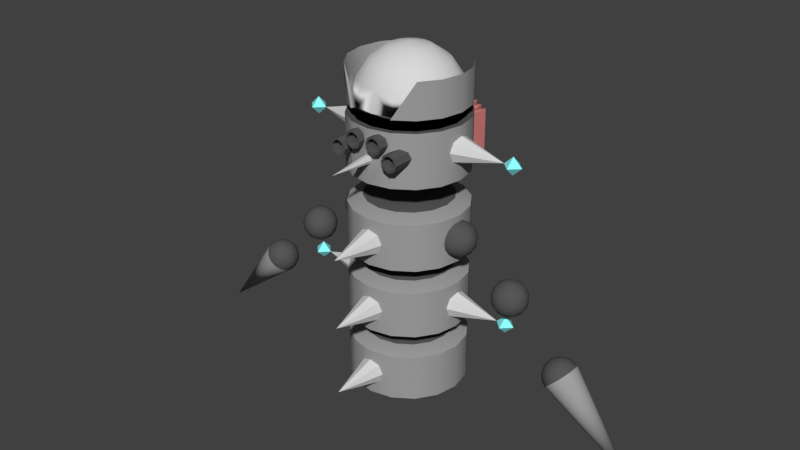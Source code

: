 # Source: Fencer.blend  (saved by Blender 2.79.0; exported with 4.5.12 LTS)
import bpy
from mathutils import Matrix  # noqa: F401  (used for matrix-valued properties, if any)

bpy.ops.wm.read_factory_settings(use_empty=True)
scene = bpy.context.scene
scene.name = 'Scene'

# ---- collections
col_collection_1 = bpy.data.collections.new('Collection 1'); scene.collection.children.link(col_collection_1)

# ---- materials (node trees are filled in below, after node groups)
mat_metal = bpy.data.materials.new('Metal')
mat_metal.alpha_threshold = 0.0
mat_metal.use_transparent_shadow = False
mat_metal.diffuse_color = (0.3506, 0.3506, 0.3506, 1.0)
mat_metal.roughness = 0.5
mat_metal.line_color = (0.0, 0.0, 0.0, 1.0)
mat_electric = bpy.data.materials.new('Electric')
mat_electric.alpha_threshold = 0.0
mat_electric.use_transparent_shadow = False
mat_electric.diffuse_color = (0.2846, 1.0, 1.0, 1.0)
mat_electric.roughness = 0.5
mat_dark = bpy.data.materials.new('Dark')
mat_dark.alpha_threshold = 0.0
mat_dark.use_transparent_shadow = False
mat_dark.diffuse_color = (0.09463, 0.09463, 0.09463, 1.0)
mat_dark.roughness = 0.5
mat_light = bpy.data.materials.new('Light')
mat_light.alpha_threshold = 0.0
mat_light.use_transparent_shadow = False
mat_light.diffuse_color = (0.0, 0.0, 0.0, 1.0)
mat_light.roughness = 0.5
mat_radiator = bpy.data.materials.new('Radiator')
mat_radiator.alpha_threshold = 0.0
mat_radiator.use_transparent_shadow = False
mat_radiator.diffuse_color = (0.7696, 0.2406, 0.2406, 1.0)
mat_radiator.roughness = 0.5
mat_lightmetal = bpy.data.materials.new('LightMetal')
mat_lightmetal.alpha_threshold = 0.0
mat_lightmetal.use_transparent_shadow = False
mat_lightmetal.diffuse_color = (0.686, 0.686, 0.686, 1.0)
mat_lightmetal.roughness = 0.5

# ---- node groups
ng_auto_smooth = bpy.data.node_groups.new('Auto Smooth', 'GeometryNodeTree')
_s = ng_auto_smooth.interface.new_socket(name='Geometry', in_out='OUTPUT', socket_type='NodeSocketGeometry')
_s = ng_auto_smooth.interface.new_socket(name='Geometry', in_out='INPUT', socket_type='NodeSocketGeometry')
_s = ng_auto_smooth.interface.new_socket(name='Angle', in_out='INPUT', socket_type='NodeSocketFloat')
_s.subtype = 'ANGLE'
_s.min_value = 0.0
_s.max_value = 3.142
ng_auto_smooth.is_modifier = True
_N = ng_auto_smooth.nodes; _L = ng_auto_smooth.links
n0 = _N.new('NodeGroupOutput'); n0.name = 'Group Output'; n0.location = (480, -100)
n1 = _N.new('NodeGroupInput'); n1.name = 'Group Input'; n1.location = (-420, -300)
n2 = _N.new('NodeGroupInput'); n2.name = 'Group Input.001'; n2.location = (-60, -100)
n3 = _N.new('GeometryNodeSetShadeSmooth'); n3.name = 'Set Shade Smooth'; n3.location = (120, -100)
n3.domain = 'EDGE'
n4 = _N.new('GeometryNodeSetShadeSmooth'); n4.name = 'Set Shade Smooth.001'; n4.location = (300, -100)
n5 = _N.new('GeometryNodeInputMeshEdgeAngle'); n5.name = 'Edge Angle'; n5.location = (-420, -220)
n6 = _N.new('GeometryNodeInputEdgeSmooth'); n6.name = 'Is Edge Smooth'; n6.location = (-60, -160)
n7 = _N.new('GeometryNodeInputShadeSmooth'); n7.name = 'Is Face Smooth'; n7.location = (-240, -340)
n8 = _N.new('FunctionNodeBooleanMath'); n8.name = 'Boolean Math'; n8.location = (-60, -220)
n9 = _N.new('FunctionNodeCompare'); n9.name = 'Compare'; n9.location = (-240, -180)
n9.operation = 'LESS_EQUAL'
_L.new(n5.outputs[0], n9.inputs[0])
_L.new(n4.outputs[0], n0.inputs[0])
_L.new(n1.outputs[1], n9.inputs[1])
_L.new(n9.outputs[0], n8.inputs[0])
_L.new(n7.outputs[0], n8.inputs[1])
_L.new(n2.outputs[0], n3.inputs[0])
_L.new(n6.outputs[0], n3.inputs[1])
_L.new(n3.outputs[0], n4.inputs[0])
_L.new(n8.outputs[0], n3.inputs[2])
n0.is_active_output = True

# ---- material node trees

# ---- world
world_world = bpy.data.worlds.new('World'); scene.world = world_world
world_world.color = (0.05088, 0.05088, 0.05088)
world_world.use_sun_shadow = False
world_world.sun_shadow_jitter_overblur = 0.0
world_world.cycles.sampling_method = 'MANUAL'

# ---- meshes
me_cylinder_005 = bpy.data.meshes.new('Cylinder.005')
me_cylinder_005.from_pydata([(-3.196, 2.396, 0.1148), (-3.1, 2.462, 0.1061), (-2.989, 2.489, 0.08118), (-2.879, 2.471, 0.04393), (-3.212, 2.412, -2.384e-07), (-3.115, 2.477, -2.384e-07), (-3.0, 2.5, -2.384e-07), (-2.885, 2.477, -2.384e-07), (-3.196, 2.396, -0.1148), (-3.1, 2.462, -0.1061), (-2.989, 2.489, -0.08118), (-2.879, 2.471, -0.04393), (-3.15, 2.35, -0.2121), (-3.057, 2.42, -0.196), (-2.956, 2.456, -0.15), (-2.861, 2.453, -0.08118), (-3.081, 2.281, -0.2772), (-2.994, 2.356, -0.2561), (-2.907, 2.407, -0.196), (-2.835, 2.427, -0.1061), (-2.919, 2.281, -0.2772), (-2.85, 2.35, -0.2121), (-2.861, 2.453, 0.08118), (-2.956, 2.456, 0.15), (-3.057, 2.42, 0.196), (-3.15, 2.35, 0.2121), (-2.835, 2.427, 0.1061), (-2.907, 2.407, 0.196), (-2.994, 2.356, 0.2561), (-3.081, 2.281, 0.2772), (-2.804, 2.396, 0.1148), (-2.85, 2.35, 0.2121), (-2.919, 2.281, 0.2772), (-3.0, 2.2, 0.3), (-2.773, 2.365, 0.1061), (-2.793, 2.293, 0.196), (-2.844, 2.206, 0.2561), (-2.919, 2.119, 0.2772), (-2.747, 2.339, 0.08118), (-2.744, 2.244, 0.15), (-2.78, 2.143, 0.196), (-2.85, 2.05, 0.2121), (-2.729, 2.321, 0.04393), (-2.711, 2.211, 0.08118), (-2.738, 2.1, 0.1061), (-2.804, 2.004, 0.1148), (-2.723, 2.315, -4.768e-07), (-2.7, 2.2, -4.768e-07), (-2.723, 2.085, -4.768e-07), (-2.788, 1.988, -4.768e-07), (-2.729, 2.321, -0.04393), (-2.711, 2.211, -0.08118), (-2.738, 2.1, -0.1061), (-2.804, 2.004, -0.1148), (-2.747, 2.339, -0.08118), (-2.744, 2.244, -0.15), (-2.78, 2.143, -0.196), (-2.85, 2.05, -0.2121), (-2.773, 2.365, -0.1061), (-2.793, 2.293, -0.196), (-2.844, 2.206, -0.2561), (-2.919, 2.119, -0.2772), (-2.788, 2.412, -2.384e-07), (-2.804, 2.396, -0.1148), (-3.0, 2.2, -0.3), (-4.3, 0.9, -2.384e-07)], [], [(20, 17, 18, 21), (63, 19, 62), (64, 16, 17, 20), (21, 18, 19, 63), (16, 12, 13, 17), (18, 14, 15, 19), (17, 13, 14, 18), (19, 15, 62), (12, 8, 9, 13), (14, 10, 11, 15), (13, 9, 10, 14), (15, 11, 62), (9, 5, 6, 10), (11, 7, 62), (8, 4, 5, 9), (10, 6, 7, 11), (5, 1, 2, 6), (7, 3, 62), (4, 0, 1, 5), (6, 2, 3, 7), (0, 25, 24, 1), (2, 23, 22, 3), (1, 24, 23, 2), (3, 22, 62), (23, 27, 26, 22), (24, 28, 27, 23), (22, 26, 62), (25, 29, 28, 24), (28, 32, 31, 27), (26, 30, 62), (29, 33, 32, 28), (27, 31, 30, 26), (30, 34, 62), (33, 37, 36, 32), (31, 35, 34, 30), (32, 36, 35, 31), (37, 41, 40, 36), (35, 39, 38, 34), (36, 40, 39, 35), (34, 38, 62), (40, 44, 43, 39), (38, 42, 62), (41, 45, 44, 40), (39, 43, 42, 38), (4, 65, 0), (44, 48, 47, 43), (42, 46, 62), (41, 65, 45), (37, 65, 41), (45, 49, 48, 44), (43, 47, 46, 42), (57, 65, 61), (0, 65, 25), (53, 65, 57), (49, 53, 52, 48), (47, 51, 50, 46), (16, 65, 12), (61, 65, 64), (48, 52, 51, 47), (46, 50, 62), (53, 57, 56, 52), (51, 55, 54, 50), (49, 65, 53), (29, 65, 33), (52, 56, 55, 51), (50, 54, 62), (12, 65, 8), (33, 65, 37), (64, 65, 16), (45, 65, 49), (56, 60, 59, 55), (54, 58, 62), (25, 65, 29), (8, 65, 4), (57, 61, 60, 56), (55, 59, 58, 54), (60, 20, 21, 59), (58, 63, 62), (61, 64, 20, 60), (59, 21, 63, 58)])
me_cylinder_005.polygons.foreach_set('use_smooth', [True] * 80)
me_cylinder_005.polygons.foreach_set('material_index', [2, 2, 2, 2, 2, 2, 2, 2, 2, 2, 2, 2, 2, 2, 2, 2, 2, 2, 2, 2, 2, 2, 2, 2, 2, 2, 2, 2, 2, 2, 2, 2, 2, 2, 2, 2, 2, 2, 2, 2, 2, 2, 2, 2, 0, 2, 2, 0, 0, 2, 2, 0, 0, 0, 2, 2, 0, 0, 2, 2, 2, 2, 0, 0, 2, 2, 0, 0, 0, 0, 2, 2, 0, 0, 2, 2, 2, 2, 2, 2])
me_cylinder_005.materials.append(mat_metal)
me_cylinder_005.materials.append(mat_electric)
me_cylinder_005.materials.append(mat_dark)
me_cylinder_005.materials.append(mat_light)
me_cylinder_005.materials.append(mat_radiator)
me_cylinder_005.materials.append(mat_lightmetal)
me_cylinder_005.use_remesh_preserve_volume = False
me_cylinder_005.use_remesh_preserve_attributes = False
me_cylinder_005.use_mirror_vertex_groups = False
me_cylinder_005.update()
me_cylinder_004 = bpy.data.meshes.new('Cylinder.004')
me_cylinder_004.from_pydata([(3.196, 2.396, 0.1148), (3.1, 2.462, 0.1061), (2.989, 2.489, 0.08118), (2.879, 2.471, 0.04393), (3.212, 2.412, -2.384e-07), (3.115, 2.477, -2.384e-07), (3.0, 2.5, -2.384e-07), (2.885, 2.477, -2.384e-07), (3.196, 2.396, -0.1148), (3.1, 2.462, -0.1061), (2.989, 2.489, -0.08118), (2.879, 2.471, -0.04393), (3.15, 2.35, -0.2121), (3.057, 2.42, -0.196), (2.956, 2.456, -0.15), (2.861, 2.453, -0.08118), (3.081, 2.281, -0.2772), (2.994, 2.356, -0.2561), (2.907, 2.407, -0.196), (2.835, 2.427, -0.1061), (2.919, 2.281, -0.2772), (2.85, 2.35, -0.2121), (2.861, 2.453, 0.08118), (2.956, 2.456, 0.15), (3.057, 2.42, 0.196), (3.15, 2.35, 0.2121), (2.835, 2.427, 0.1061), (2.907, 2.407, 0.196), (2.994, 2.356, 0.2561), (3.081, 2.281, 0.2772), (2.804, 2.396, 0.1148), (2.85, 2.35, 0.2121), (2.919, 2.281, 0.2772), (3.0, 2.2, 0.3), (2.773, 2.365, 0.1061), (2.793, 2.293, 0.196), (2.844, 2.206, 0.2561), (2.919, 2.119, 0.2772), (2.747, 2.339, 0.08118), (2.744, 2.244, 0.15), (2.78, 2.143, 0.196), (2.85, 2.05, 0.2121), (2.729, 2.321, 0.04393), (2.711, 2.211, 0.08118), (2.738, 2.1, 0.1061), (2.804, 2.004, 0.1148), (2.723, 2.315, -4.768e-07), (2.7, 2.2, -4.768e-07), (2.723, 2.085, -4.768e-07), (2.788, 1.988, -4.768e-07), (2.729, 2.321, -0.04393), (2.711, 2.211, -0.08118), (2.738, 2.1, -0.1061), (2.804, 2.004, -0.1148), (2.747, 2.339, -0.08118), (2.744, 2.244, -0.15), (2.78, 2.143, -0.196), (2.85, 2.05, -0.2121), (2.773, 2.365, -0.1061), (2.793, 2.293, -0.196), (2.844, 2.206, -0.2561), (2.919, 2.119, -0.2772), (2.788, 2.412, -2.384e-07), (2.804, 2.396, -0.1148), (3.0, 2.2, -0.3), (4.3, 0.9, -2.384e-07)], [], [(20, 21, 18, 17), (63, 62, 19), (64, 20, 17, 16), (21, 63, 19, 18), (16, 17, 13, 12), (18, 19, 15, 14), (17, 18, 14, 13), (19, 62, 15), (12, 13, 9, 8), (14, 15, 11, 10), (13, 14, 10, 9), (15, 62, 11), (9, 10, 6, 5), (11, 62, 7), (8, 9, 5, 4), (10, 11, 7, 6), (5, 6, 2, 1), (7, 62, 3), (4, 5, 1, 0), (6, 7, 3, 2), (0, 1, 24, 25), (2, 3, 22, 23), (1, 2, 23, 24), (3, 62, 22), (23, 22, 26, 27), (24, 23, 27, 28), (22, 62, 26), (25, 24, 28, 29), (28, 27, 31, 32), (26, 62, 30), (29, 28, 32, 33), (27, 26, 30, 31), (30, 62, 34), (33, 32, 36, 37), (31, 30, 34, 35), (32, 31, 35, 36), (37, 36, 40, 41), (35, 34, 38, 39), (36, 35, 39, 40), (34, 62, 38), (40, 39, 43, 44), (38, 62, 42), (41, 40, 44, 45), (39, 38, 42, 43), (4, 0, 65), (44, 43, 47, 48), (42, 62, 46), (41, 45, 65), (37, 41, 65), (45, 44, 48, 49), (43, 42, 46, 47), (57, 61, 65), (0, 25, 65), (53, 57, 65), (49, 48, 52, 53), (47, 46, 50, 51), (16, 12, 65), (61, 64, 65), (48, 47, 51, 52), (46, 62, 50), (53, 52, 56, 57), (51, 50, 54, 55), (49, 53, 65), (29, 33, 65), (52, 51, 55, 56), (50, 62, 54), (12, 8, 65), (33, 37, 65), (64, 16, 65), (45, 49, 65), (56, 55, 59, 60), (54, 62, 58), (25, 29, 65), (8, 4, 65), (57, 56, 60, 61), (55, 54, 58, 59), (60, 59, 21, 20), (58, 62, 63), (61, 60, 20, 64), (59, 58, 63, 21)])
me_cylinder_004.polygons.foreach_set('use_smooth', [True] * 80)
me_cylinder_004.polygons.foreach_set('material_index', [2, 2, 2, 2, 2, 2, 2, 2, 2, 2, 2, 2, 2, 2, 2, 2, 2, 2, 2, 2, 2, 2, 2, 2, 2, 2, 2, 2, 2, 2, 2, 2, 2, 2, 2, 2, 2, 2, 2, 2, 2, 2, 2, 2, 0, 2, 2, 0, 0, 2, 2, 0, 0, 0, 2, 2, 0, 0, 2, 2, 2, 2, 0, 0, 2, 2, 0, 0, 0, 0, 2, 2, 0, 0, 2, 2, 2, 2, 2, 2])
me_cylinder_004.materials.append(mat_metal)
me_cylinder_004.materials.append(mat_electric)
me_cylinder_004.materials.append(mat_dark)
me_cylinder_004.materials.append(mat_light)
me_cylinder_004.materials.append(mat_radiator)
me_cylinder_004.materials.append(mat_lightmetal)
me_cylinder_004.use_remesh_preserve_volume = False
me_cylinder_004.use_remesh_preserve_attributes = False
me_cylinder_004.use_mirror_vertex_groups = False
me_cylinder_004.update()
me_cylinder_003 = bpy.data.meshes.new('Cylinder.003')
me_cylinder_003.from_pydata([(-2.106, 2.923, 0.04393), (-2.196, 2.988, 0.08118), (-2.256, 3.085, 0.1061), (-2.277, 3.2, 0.1148), (-2.256, 3.315, 0.1061), (-2.196, 3.412, 0.08118), (-2.106, 3.477, 0.04393), (-2.115, 2.923, -2.384e-07), (-2.212, 2.988, -2.384e-07), (-2.277, 3.085, -2.384e-07), (-2.3, 3.2, -2.384e-07), (-2.277, 3.315, -2.384e-07), (-2.212, 3.412, -2.384e-07), (-2.115, 3.477, -2.384e-07), (-2.106, 2.923, -0.04393), (-2.196, 2.988, -0.08118), (-2.256, 3.085, -0.1061), (-2.277, 3.2, -0.1148), (-2.256, 3.315, -0.1061), (-2.196, 3.412, -0.08118), (-2.106, 3.477, -0.04393), (-2.081, 2.923, -0.08118), (-2.15, 2.988, -0.15), (-2.196, 3.085, -0.196), (-2.212, 3.2, -0.2121), (-2.196, 3.315, -0.196), (-2.15, 3.412, -0.15), (-2.081, 3.477, -0.08118), (-2.044, 2.923, -0.1061), (-2.081, 2.988, -0.196), (-2.106, 3.085, -0.2561), (-2.115, 3.2, -0.2772), (-2.106, 3.315, -0.2561), (-2.081, 3.412, -0.196), (-2.044, 3.477, -0.1061), (-2.0, 2.923, -0.1148), (-2.0, 3.085, -0.2772), (-2.0, 3.315, -0.2772), (-2.0, 3.412, -0.2121), (-2.081, 3.477, 0.08118), (-2.15, 3.412, 0.15), (-2.196, 3.315, 0.196), (-2.212, 3.2, 0.2121), (-2.196, 3.085, 0.196), (-2.15, 2.988, 0.15), (-2.081, 2.923, 0.08118), (-2.044, 3.477, 0.1061), (-2.081, 3.412, 0.196), (-2.106, 3.315, 0.2561), (-2.115, 3.2, 0.2772), (-2.106, 3.085, 0.2561), (-2.081, 2.988, 0.196), (-2.044, 2.923, 0.1061), (-2.0, 3.477, 0.1148), (-2.0, 3.412, 0.2121), (-2.0, 3.315, 0.2772), (-2.0, 3.2, 0.3), (-2.0, 3.085, 0.2772), (-2.0, 2.988, 0.2121), (-2.0, 2.923, 0.1148), (-1.956, 3.477, 0.1061), (-1.919, 3.412, 0.196), (-1.894, 3.315, 0.2561), (-1.885, 3.2, 0.2772), (-1.894, 3.085, 0.2561), (-1.919, 2.988, 0.196), (-1.956, 2.923, 0.1061), (-1.919, 3.477, 0.08118), (-1.85, 3.412, 0.15), (-1.804, 3.315, 0.196), (-1.788, 3.2, 0.2121), (-1.804, 3.085, 0.196), (-1.85, 2.988, 0.15), (-1.919, 2.923, 0.08118), (-1.894, 3.477, 0.04393), (-1.804, 3.412, 0.08118), (-1.744, 3.315, 0.1061), (-1.723, 3.2, 0.1148), (-1.744, 3.085, 0.1061), (-1.804, 2.988, 0.08118), (-1.894, 2.923, 0.04393), (-1.885, 3.477, -4.768e-07), (-1.788, 3.412, -4.768e-07), (-1.723, 3.315, -4.768e-07), (-1.7, 3.2, -4.768e-07), (-1.723, 3.085, -4.768e-07), (-1.788, 2.988, -4.768e-07), (-1.885, 2.923, -4.768e-07), (-1.894, 3.477, -0.04393), (-1.804, 3.412, -0.08118), (-1.744, 3.315, -0.1061), (-1.723, 3.2, -0.1148), (-1.744, 3.085, -0.1061), (-1.804, 2.988, -0.08118), (-1.894, 2.923, -0.04393), (-1.919, 3.477, -0.08118), (-1.85, 3.412, -0.15), (-1.804, 3.315, -0.196), (-1.788, 3.2, -0.2121), (-1.804, 3.085, -0.196), (-1.85, 2.988, -0.15), (-1.919, 2.923, -0.08118), (-1.956, 3.477, -0.1061), (-1.919, 3.412, -0.196), (-1.894, 3.315, -0.2561), (-1.885, 3.2, -0.2772), (-1.894, 3.085, -0.2561), (-1.919, 2.988, -0.196), (-1.956, 2.923, -0.1061), (-2.0, 3.5, -2.384e-07), (-2.0, 3.477, -0.1148), (-2.0, 3.2, -0.3), (-2.0, 2.988, -0.2121), (-2.0, 2.9, -2.384e-07)], [], [(35, 28, 29, 112), (36, 30, 31, 111), (37, 32, 33, 38), (110, 34, 109), (113, 28, 35), (112, 29, 30, 36), (111, 31, 32, 37), (38, 33, 34, 110), (113, 21, 28), (29, 22, 23, 30), (31, 24, 25, 32), (33, 26, 27, 34), (28, 21, 22, 29), (30, 23, 24, 31), (32, 25, 26, 33), (34, 27, 109), (24, 17, 18, 25), (26, 19, 20, 27), (21, 14, 15, 22), (23, 16, 17, 24), (25, 18, 19, 26), (27, 20, 109), (113, 14, 21), (22, 15, 16, 23), (14, 7, 8, 15), (16, 9, 10, 17), (18, 11, 12, 19), (20, 13, 109), (113, 7, 14), (15, 8, 9, 16), (17, 10, 11, 18), (19, 12, 13, 20), (11, 4, 5, 12), (13, 6, 109), (113, 0, 7), (8, 1, 2, 9), (10, 3, 4, 11), (12, 5, 6, 13), (7, 0, 1, 8), (9, 2, 3, 10), (113, 45, 0), (1, 44, 43, 2), (3, 42, 41, 4), (5, 40, 39, 6), (0, 45, 44, 1), (2, 43, 42, 3), (4, 41, 40, 5), (6, 39, 109), (40, 47, 46, 39), (45, 52, 51, 44), (43, 50, 49, 42), (41, 48, 47, 40), (39, 46, 109), (113, 52, 45), (44, 51, 50, 43), (42, 49, 48, 41), (52, 59, 58, 51), (50, 57, 56, 49), (48, 55, 54, 47), (46, 53, 109), (113, 59, 52), (51, 58, 57, 50), (49, 56, 55, 48), (47, 54, 53, 46), (53, 60, 109), (113, 66, 59), (58, 65, 64, 57), (56, 63, 62, 55), (54, 61, 60, 53), (59, 66, 65, 58), (57, 64, 63, 56), (55, 62, 61, 54), (65, 72, 71, 64), (63, 70, 69, 62), (61, 68, 67, 60), (66, 73, 72, 65), (64, 71, 70, 63), (62, 69, 68, 61), (60, 67, 109), (113, 73, 66), (73, 80, 79, 72), (71, 78, 77, 70), (69, 76, 75, 68), (67, 74, 109), (113, 80, 73), (72, 79, 78, 71), (70, 77, 76, 69), (68, 75, 74, 67), (78, 85, 84, 77), (76, 83, 82, 75), (74, 81, 109), (113, 87, 80), (79, 86, 85, 78), (77, 84, 83, 76), (75, 82, 81, 74), (80, 87, 86, 79), (113, 94, 87), (86, 93, 92, 85), (84, 91, 90, 83), (82, 89, 88, 81), (87, 94, 93, 86), (85, 92, 91, 84), (83, 90, 89, 82), (81, 88, 109), (91, 98, 97, 90), (89, 96, 95, 88), (94, 101, 100, 93), (92, 99, 98, 91), (90, 97, 96, 89), (88, 95, 109), (113, 101, 94), (93, 100, 99, 92), (101, 108, 107, 100), (99, 106, 105, 98), (97, 104, 103, 96), (95, 102, 109), (113, 108, 101), (100, 107, 106, 99), (98, 105, 104, 97), (96, 103, 102, 95), (104, 37, 38, 103), (102, 110, 109), (113, 35, 108), (107, 112, 36, 106), (105, 111, 37, 104), (103, 38, 110, 102), (108, 35, 112, 107), (106, 36, 111, 105)])
me_cylinder_003.polygons.foreach_set('use_smooth', [True] * 128)
me_cylinder_003.polygons.foreach_set('material_index', [2, 2, 2, 2, 2, 2, 2, 2, 2, 2, 2, 2, 2, 2, 2, 2, 2, 2, 2, 2, 2, 2, 2, 2, 2, 2, 2, 2, 2, 2, 2, 2, 2, 2, 2, 2, 2, 2, 2, 2, 2, 2, 2, 2, 2, 2, 2, 2, 2, 2, 2, 2, 2, 2, 2, 2, 2, 2, 2, 2, 2, 2, 2, 2, 2, 2, 2, 2, 2, 2, 2, 2, 2, 2, 2, 2, 2, 2, 2, 2, 2, 2, 2, 2, 2, 2, 2, 2, 2, 2, 2, 2, 2, 2, 2, 2, 2, 2, 2, 2, 2, 2, 2, 2, 2, 2, 2, 2, 2, 2, 2, 2, 2, 2, 2, 2, 2, 2, 2, 2, 2, 2, 2, 2, 2, 2, 2, 2])
me_cylinder_003.materials.append(mat_metal)
me_cylinder_003.materials.append(mat_electric)
me_cylinder_003.materials.append(mat_dark)
me_cylinder_003.materials.append(mat_light)
me_cylinder_003.materials.append(mat_radiator)
me_cylinder_003.materials.append(mat_lightmetal)
me_cylinder_003.use_remesh_preserve_volume = False
me_cylinder_003.use_remesh_preserve_attributes = False
me_cylinder_003.use_mirror_vertex_groups = False
me_cylinder_003.update()
me_cylinder_002 = bpy.data.meshes.new('Cylinder.002')
me_cylinder_002.from_pydata([(2.106, 2.923, 0.04393), (2.196, 2.988, 0.08118), (2.256, 3.085, 0.1061), (2.277, 3.2, 0.1148), (2.256, 3.315, 0.1061), (2.196, 3.412, 0.08118), (2.106, 3.477, 0.04393), (2.115, 2.923, -2.384e-07), (2.212, 2.988, -2.384e-07), (2.277, 3.085, -2.384e-07), (2.3, 3.2, -2.384e-07), (2.277, 3.315, -2.384e-07), (2.212, 3.412, -2.384e-07), (2.115, 3.477, -2.384e-07), (2.106, 2.923, -0.04393), (2.196, 2.988, -0.08118), (2.256, 3.085, -0.1061), (2.277, 3.2, -0.1148), (2.256, 3.315, -0.1061), (2.196, 3.412, -0.08118), (2.106, 3.477, -0.04393), (2.081, 2.923, -0.08118), (2.15, 2.988, -0.15), (2.196, 3.085, -0.196), (2.212, 3.2, -0.2121), (2.196, 3.315, -0.196), (2.15, 3.412, -0.15), (2.081, 3.477, -0.08118), (2.044, 2.923, -0.1061), (2.081, 2.988, -0.196), (2.106, 3.085, -0.2561), (2.115, 3.2, -0.2772), (2.106, 3.315, -0.2561), (2.081, 3.412, -0.196), (2.044, 3.477, -0.1061), (2.0, 2.923, -0.1148), (2.0, 3.085, -0.2772), (2.0, 3.315, -0.2772), (2.0, 3.412, -0.2121), (2.081, 3.477, 0.08118), (2.15, 3.412, 0.15), (2.196, 3.315, 0.196), (2.212, 3.2, 0.2121), (2.196, 3.085, 0.196), (2.15, 2.988, 0.15), (2.081, 2.923, 0.08118), (2.044, 3.477, 0.1061), (2.081, 3.412, 0.196), (2.106, 3.315, 0.2561), (2.115, 3.2, 0.2772), (2.106, 3.085, 0.2561), (2.081, 2.988, 0.196), (2.044, 2.923, 0.1061), (2.0, 3.477, 0.1148), (2.0, 3.412, 0.2121), (2.0, 3.315, 0.2772), (2.0, 3.2, 0.3), (2.0, 3.085, 0.2772), (2.0, 2.988, 0.2121), (2.0, 2.923, 0.1148), (1.956, 3.477, 0.1061), (1.919, 3.412, 0.196), (1.894, 3.315, 0.2561), (1.885, 3.2, 0.2772), (1.894, 3.085, 0.2561), (1.919, 2.988, 0.196), (1.956, 2.923, 0.1061), (1.919, 3.477, 0.08118), (1.85, 3.412, 0.15), (1.804, 3.315, 0.196), (1.788, 3.2, 0.2121), (1.804, 3.085, 0.196), (1.85, 2.988, 0.15), (1.919, 2.923, 0.08118), (1.894, 3.477, 0.04393), (1.804, 3.412, 0.08118), (1.744, 3.315, 0.1061), (1.723, 3.2, 0.1148), (1.744, 3.085, 0.1061), (1.804, 2.988, 0.08118), (1.894, 2.923, 0.04393), (1.885, 3.477, -4.768e-07), (1.788, 3.412, -4.768e-07), (1.723, 3.315, -4.768e-07), (1.7, 3.2, -4.768e-07), (1.723, 3.085, -4.768e-07), (1.788, 2.988, -4.768e-07), (1.885, 2.923, -4.768e-07), (1.894, 3.477, -0.04393), (1.804, 3.412, -0.08118), (1.744, 3.315, -0.1061), (1.723, 3.2, -0.1148), (1.744, 3.085, -0.1061), (1.804, 2.988, -0.08118), (1.894, 2.923, -0.04393), (1.919, 3.477, -0.08118), (1.85, 3.412, -0.15), (1.804, 3.315, -0.196), (1.788, 3.2, -0.2121), (1.804, 3.085, -0.196), (1.85, 2.988, -0.15), (1.919, 2.923, -0.08118), (1.956, 3.477, -0.1061), (1.919, 3.412, -0.196), (1.894, 3.315, -0.2561), (1.885, 3.2, -0.2772), (1.894, 3.085, -0.2561), (1.919, 2.988, -0.196), (1.956, 2.923, -0.1061), (2.0, 3.5, -2.384e-07), (2.0, 3.477, -0.1148), (2.0, 3.2, -0.3), (2.0, 2.988, -0.2121), (2.0, 2.9, -2.384e-07)], [], [(35, 112, 29, 28), (36, 111, 31, 30), (37, 38, 33, 32), (110, 109, 34), (113, 35, 28), (112, 36, 30, 29), (111, 37, 32, 31), (38, 110, 34, 33), (113, 28, 21), (29, 30, 23, 22), (31, 32, 25, 24), (33, 34, 27, 26), (28, 29, 22, 21), (30, 31, 24, 23), (32, 33, 26, 25), (34, 109, 27), (24, 25, 18, 17), (26, 27, 20, 19), (21, 22, 15, 14), (23, 24, 17, 16), (25, 26, 19, 18), (27, 109, 20), (113, 21, 14), (22, 23, 16, 15), (14, 15, 8, 7), (16, 17, 10, 9), (18, 19, 12, 11), (20, 109, 13), (113, 14, 7), (15, 16, 9, 8), (17, 18, 11, 10), (19, 20, 13, 12), (11, 12, 5, 4), (13, 109, 6), (113, 7, 0), (8, 9, 2, 1), (10, 11, 4, 3), (12, 13, 6, 5), (7, 8, 1, 0), (9, 10, 3, 2), (113, 0, 45), (1, 2, 43, 44), (3, 4, 41, 42), (5, 6, 39, 40), (0, 1, 44, 45), (2, 3, 42, 43), (4, 5, 40, 41), (6, 109, 39), (40, 39, 46, 47), (45, 44, 51, 52), (43, 42, 49, 50), (41, 40, 47, 48), (39, 109, 46), (113, 45, 52), (44, 43, 50, 51), (42, 41, 48, 49), (52, 51, 58, 59), (50, 49, 56, 57), (48, 47, 54, 55), (46, 109, 53), (113, 52, 59), (51, 50, 57, 58), (49, 48, 55, 56), (47, 46, 53, 54), (53, 109, 60), (113, 59, 66), (58, 57, 64, 65), (56, 55, 62, 63), (54, 53, 60, 61), (59, 58, 65, 66), (57, 56, 63, 64), (55, 54, 61, 62), (65, 64, 71, 72), (63, 62, 69, 70), (61, 60, 67, 68), (66, 65, 72, 73), (64, 63, 70, 71), (62, 61, 68, 69), (60, 109, 67), (113, 66, 73), (73, 72, 79, 80), (71, 70, 77, 78), (69, 68, 75, 76), (67, 109, 74), (113, 73, 80), (72, 71, 78, 79), (70, 69, 76, 77), (68, 67, 74, 75), (78, 77, 84, 85), (76, 75, 82, 83), (74, 109, 81), (113, 80, 87), (79, 78, 85, 86), (77, 76, 83, 84), (75, 74, 81, 82), (80, 79, 86, 87), (113, 87, 94), (86, 85, 92, 93), (84, 83, 90, 91), (82, 81, 88, 89), (87, 86, 93, 94), (85, 84, 91, 92), (83, 82, 89, 90), (81, 109, 88), (91, 90, 97, 98), (89, 88, 95, 96), (94, 93, 100, 101), (92, 91, 98, 99), (90, 89, 96, 97), (88, 109, 95), (113, 94, 101), (93, 92, 99, 100), (101, 100, 107, 108), (99, 98, 105, 106), (97, 96, 103, 104), (95, 109, 102), (113, 101, 108), (100, 99, 106, 107), (98, 97, 104, 105), (96, 95, 102, 103), (104, 103, 38, 37), (102, 109, 110), (113, 108, 35), (107, 106, 36, 112), (105, 104, 37, 111), (103, 102, 110, 38), (108, 107, 112, 35), (106, 105, 111, 36)])
me_cylinder_002.polygons.foreach_set('use_smooth', [True] * 128)
me_cylinder_002.polygons.foreach_set('material_index', [2, 2, 2, 2, 2, 2, 2, 2, 2, 2, 2, 2, 2, 2, 2, 2, 2, 2, 2, 2, 2, 2, 2, 2, 2, 2, 2, 2, 2, 2, 2, 2, 2, 2, 2, 2, 2, 2, 2, 2, 2, 2, 2, 2, 2, 2, 2, 2, 2, 2, 2, 2, 2, 2, 2, 2, 2, 2, 2, 2, 2, 2, 2, 2, 2, 2, 2, 2, 2, 2, 2, 2, 2, 2, 2, 2, 2, 2, 2, 2, 2, 2, 2, 2, 2, 2, 2, 2, 2, 2, 2, 2, 2, 2, 2, 2, 2, 2, 2, 2, 2, 2, 2, 2, 2, 2, 2, 2, 2, 2, 2, 2, 2, 2, 2, 2, 2, 2, 2, 2, 2, 2, 2, 2, 2, 2, 2, 2])
me_cylinder_002.materials.append(mat_metal)
me_cylinder_002.materials.append(mat_electric)
me_cylinder_002.materials.append(mat_dark)
me_cylinder_002.materials.append(mat_light)
me_cylinder_002.materials.append(mat_radiator)
me_cylinder_002.materials.append(mat_lightmetal)
me_cylinder_002.use_remesh_preserve_volume = False
me_cylinder_002.use_remesh_preserve_attributes = False
me_cylinder_002.use_mirror_vertex_groups = False
me_cylinder_002.update()
me_cylinder = bpy.data.meshes.new('Cylinder')
me_cylinder.from_pydata([(0.8315, 6.0, -0.3444), (0.9, 6.0, 0.0), (0.8315, 6.0, 0.3444), (0.7071, 6.0, -0.7071), (0.9239, 6.0, -0.3827), (1.0, 6.0, 0.0), (0.9239, 6.0, 0.3827), (0.7071, 6.0, 0.7071), (0.3827, 6.0, 0.9239), (0.7071, 6.6, -0.7071), (0.9239, 6.6, -0.3827), (1.0, 6.6, -4.768e-07), (0.9239, 6.6, 0.3827), (0.7071, 6.6, 0.7071), (0.3182, 6.344, -0.7682), (0.1318, 6.831, -0.3182), (0.2435, 6.636, -0.588), (0.588, 6.344, -0.588), (0.2435, 6.831, -0.2435), (0.45, 6.636, -0.45), (0.7682, 6.344, -0.3182), (0.3182, 6.831, -0.1318), (0.588, 6.636, -0.2435), (0.8315, 6.344, -4.768e-07), (0.3444, 6.831, -4.768e-07), (0.6364, 6.636, -4.768e-07), (0.7682, 6.344, 0.3182), (0.3182, 6.831, 0.1318), (0.588, 6.636, 0.2435), (0.3827, 6.0, -0.9239), (0.588, 6.344, 0.588), (0.2435, 6.831, 0.2435), (0.45, 6.636, 0.45), (0.3444, 6.0, -0.8315), (0.3182, 6.344, 0.7682), (0.1318, 6.831, 0.3182), (0.2435, 6.636, 0.588), (-0.8315, 6.0, -0.3444), (-0.9, 6.0, 0.0), (-0.8315, 6.0, 0.3444), (0.0, 6.0, 0.9), (-0.3827, 6.0, -0.9239), (-0.7071, 6.0, -0.7071), (-0.9239, 6.0, -0.3827), (-1.0, 6.0, 0.0), (-0.9239, 6.0, 0.3827), (-0.7071, 6.0, 0.7071), (-0.3444, 6.0, 0.8315), (0.0, 6.344, -0.8315), (-0.7071, 6.6, -0.7071), (-0.9239, 6.6, -0.3827), (-1.0, 6.6, -4.768e-07), (-0.9239, 6.6, 0.3827), (-0.7071, 6.6, 0.7071), (-0.3182, 6.344, -0.7682), (-0.1318, 6.831, -0.3182), (-0.2435, 6.636, -0.588), (-0.588, 6.344, -0.588), (-0.2435, 6.831, -0.2435), (-0.45, 6.636, -0.45), (-0.7682, 6.344, -0.3182), (-0.3182, 6.831, -0.1318), (-0.588, 6.636, -0.2435), (-0.8315, 6.344, -4.768e-07), (-0.3444, 6.831, -4.768e-07), (-0.6364, 6.636, -4.768e-07), (-0.7682, 6.344, 0.3182), (-0.3182, 6.831, 0.1318), (-0.588, 6.636, 0.2435), (-0.588, 6.344, 0.588), (-0.2435, 6.831, 0.2435), (-0.45, 6.636, 0.45), (-0.3182, 6.344, 0.7682), (-0.1318, 6.831, 0.3182), (-0.2435, 6.636, 0.588), (-0.3827, 6.0, 0.9239), (0.0, 6.344, 0.8315), (0.0, 6.831, 0.3444), (0.0, 6.636, 0.6364), (0.0, 6.9, -4.768e-07), (0.0, 6.831, -0.3444), (0.0, 6.636, -0.6364), (0.6364, 6.0, -0.6364), (0.6364, 6.0, 0.6364), (0.3444, 6.0, 0.8315), (0.0, 6.0, -0.9), (-0.3444, 6.0, -0.8315), (-0.6364, 6.0, -0.6364), (-0.6364, 6.0, 0.6364), (0.8315, 6.0, -0.3444), (0.9, 6.0, 0.0), (0.8315, 6.0, 0.3444), (0.3444, 6.0, -0.8315), (-0.8315, 6.0, -0.3444), (-0.9, 6.0, 0.0), (-0.8315, 6.0, 0.3444), (0.0, 6.0, 0.9), (-0.3444, 6.0, 0.8315), (0.3827, 2.3, 0.9239), (0.3827, 3.1, 0.9239), (0.7071, 2.3, 0.7071), (0.7071, 3.1, 0.7071), (0.9239, 2.3, 0.3827), (0.9239, 3.1, 0.3827), (1.0, 2.3, 0.0), (1.0, 3.1, 0.0), (0.9239, 2.3, -0.3827), (0.9239, 3.1, -0.3827), (0.7071, 2.3, -0.7071), (0.7071, 3.1, -0.7071), (0.3827, 2.3, -0.9239), (0.3827, 3.1, -0.9239), (0.287, 3.2, 0.6929), (0.287, 2.2, 0.6929), (0.5303, 3.2, 0.5303), (0.5303, 2.2, 0.5303), (0.6929, 3.2, 0.287), (0.6929, 2.2, 0.287), (0.75, 3.2, 0.0), (0.75, 2.2, 0.0), (0.6929, 3.2, -0.287), (0.6929, 2.2, -0.287), (0.5303, 3.2, -0.5303), (0.5303, 2.2, -0.5303), (0.287, 3.2, -0.6929), (0.287, 2.2, -0.6929), (0.287, 3.4, -0.6929), (0.287, 4.4, -0.6929), (0.5303, 3.4, -0.5303), (0.5303, 4.4, -0.5303), (0.6929, 3.4, -0.287), (0.6929, 4.4, -0.287), (0.75, 3.4, 0.0), (0.75, 4.4, 0.0), (0.6929, 3.4, 0.287), (0.6929, 4.4, 0.287), (0.5303, 3.4, 0.5303), (0.5303, 4.4, 0.5303), (0.287, 3.4, 0.6929), (0.287, 4.4, 0.6929), (0.287, 4.8, -0.6929), (0.3827, 5.8, -0.9239), (0.5303, 4.8, -0.5303), (0.7071, 5.8, -0.7071), (0.6929, 4.8, -0.287), (0.9239, 5.8, -0.3827), (0.75, 4.8, 0.0), (1.0, 5.8, 0.0), (0.6929, 4.8, 0.287), (0.9239, 5.8, 0.3827), (0.5303, 4.8, 0.5303), (0.7071, 5.8, 0.7071), (0.287, 4.8, 0.6929), (0.3827, 5.8, 0.9239), (0.3444, 5.8, -0.8315), (0.6364, 5.8, -0.6364), (0.8315, 5.8, -0.3444), (0.9, 5.8, 0.0), (0.8315, 5.8, 0.3444), (0.6364, 5.8, 0.6364), (0.3444, 5.8, 0.8315), (0.6364, 6.0, -0.6364), (0.6364, 6.0, 0.6364), (0.3444, 6.0, 0.8315), (0.3827, 4.3, -0.9239), (0.3827, 3.5, -0.9239), (0.7071, 4.3, -0.7071), (0.7071, 3.5, -0.7071), (0.9239, 4.3, -0.3827), (0.9239, 3.5, -0.3827), (1.0, 4.3, 0.0), (1.0, 3.5, 0.0), (0.9239, 4.3, 0.3827), (0.9239, 3.5, 0.3827), (0.7071, 4.3, 0.7071), (0.7071, 3.5, 0.7071), (0.3827, 4.3, 0.9239), (0.3827, 3.5, 0.9239), (0.287, 1.0, -0.6929), (0.287, 2.0, -0.6929), (0.5303, 1.0, -0.5303), (0.5303, 2.0, -0.5303), (0.6929, 1.0, -0.287), (0.6929, 2.0, -0.287), (0.75, 1.0, 0.0), (0.75, 2.0, 0.0), (0.6929, 1.0, 0.287), (0.6929, 2.0, 0.287), (0.5303, 1.0, 0.5303), (0.5303, 2.0, 0.5303), (0.287, 1.0, 0.6929), (0.287, 2.0, 0.6929), (0.3827, 1.9, -0.9239), (0.3827, 1.1, -0.9239), (0.7071, 1.9, -0.7071), (0.7071, 1.1, -0.7071), (0.9239, 1.9, -0.3827), (0.9239, 1.1, -0.3827), (1.0, 1.9, 0.0), (1.0, 1.1, 0.0), (0.9239, 1.9, 0.3827), (0.9239, 1.1, 0.3827), (0.7071, 1.9, 0.7071), (0.7071, 1.1, 0.7071), (0.3827, 1.9, 0.9239), (0.3827, 1.1, 0.9239), (0.3827, 4.9, -0.9239), (0.7071, 4.9, -0.7071), (0.9239, 4.9, -0.3827), (1.0, 4.9, 0.0), (0.9239, 4.9, 0.3827), (0.7071, 4.9, 0.7071), (0.3827, 4.9, 0.9239), (1.0, 4.112, -0.2121), (1.0, 4.015, -0.2772), (1.0, 3.785, -0.2772), (1.0, 3.623, -0.1148), (1.044, 4.177, -0.1061), (1.081, 4.112, -0.196), (1.106, 4.015, -0.2561), (1.115, 3.9, -0.2772), (1.106, 3.785, -0.2561), (1.081, 3.688, -0.196), (1.044, 3.623, -0.1061), (1.081, 4.177, -0.08118), (1.15, 4.112, -0.15), (1.196, 4.015, -0.196), (1.212, 3.9, -0.2121), (1.196, 3.785, -0.196), (1.15, 3.688, -0.15), (1.081, 3.623, -0.08118), (1.106, 4.177, -0.04393), (1.196, 4.112, -0.08118), (1.256, 4.015, -0.1061), (1.277, 3.9, -0.1148), (1.256, 3.785, -0.1061), (1.196, 3.688, -0.08118), (1.106, 3.623, -0.04393), (1.115, 4.177, -4.768e-07), (1.212, 4.112, -4.768e-07), (1.277, 4.015, -4.768e-07), (1.3, 3.9, -2.384e-07), (1.277, 3.785, -2.384e-07), (1.212, 3.688, -2.384e-07), (1.115, 3.623, -2.384e-07), (1.106, 4.177, 0.04393), (1.196, 4.112, 0.08118), (1.256, 4.015, 0.1061), (1.277, 3.9, 0.1148), (1.256, 3.785, 0.1061), (1.196, 3.688, 0.08118), (1.106, 3.623, 0.04393), (1.081, 4.177, 0.08118), (1.15, 4.112, 0.15), (1.196, 4.015, 0.196), (1.212, 3.9, 0.2121), (1.196, 3.785, 0.196), (1.15, 3.688, 0.15), (1.081, 3.623, 0.08118), (1.044, 4.177, 0.1061), (1.081, 4.112, 0.196), (1.106, 4.015, 0.2561), (1.115, 3.9, 0.2772), (1.106, 3.785, 0.2561), (1.081, 3.688, 0.196), (1.044, 3.623, 0.1061), (1.0, 4.177, 0.1148), (1.0, 4.112, 0.2121), (1.0, 4.015, 0.2772), (1.0, 3.9, 0.3), (1.0, 3.785, 0.2772), (1.0, 3.688, 0.2121), (1.0, 3.623, 0.1148), (0.9, 3.6, -4.768e-07), (0.9, 3.688, -0.2121), (0.9, 3.9, -0.3), (0.9, 4.177, -0.1148), (0.9, 4.2, -4.768e-07), (0.9, 3.623, 0.1148), (0.9, 3.688, 0.2121), (0.9, 3.785, 0.2772), (0.9, 3.9, 0.3), (0.9, 4.015, 0.2772), (0.9, 4.112, 0.2121), (0.9, 4.177, 0.1148), (0.9, 3.623, -0.1148), (0.9, 3.785, -0.2772), (0.9, 4.015, -0.2772), (0.9, 4.112, -0.2121), (1.0, 4.2, -4.768e-07), (1.0, 4.177, -0.1148), (1.0, 3.9, -0.3), (1.0, 3.688, -0.2121), (1.0, 3.6, -4.768e-07), (0.3827, 5.479, 0.9239), (0.3827, 5.321, 0.9239), (0.2, 5.75, 0.9602), (0.3061, 5.706, 0.9391), (0.35, 5.6, 0.9304), (0.3061, 5.494, 0.9391), (0.2, 5.45, 0.9602), (0.09393, 5.494, 0.9813), (0.05, 5.6, 0.9901), (0.09393, 5.706, 0.9813), (0.35, 5.4, 0.9304), (0.5, 5.55, 0.8455), (0.6061, 5.506, 0.7746), (0.65, 5.4, 0.7453), (0.6061, 5.294, 0.7746), (0.5, 5.25, 0.8455), (0.3939, 5.294, 0.9164), (0.3939, 5.506, 0.9164), (0.3827, 5.479, 1.104), (0.3827, 5.321, 1.104), (0.2, 5.718, 1.104), (0.2831, 5.683, 1.104), (0.3175, 5.6, 1.104), (0.2831, 5.517, 1.104), (0.2, 5.482, 1.104), (0.1169, 5.517, 1.104), (0.08247, 5.6, 1.104), (0.1169, 5.683, 1.104), (0.3825, 5.4, 1.104), (0.5, 5.518, 1.104), (0.5831, 5.483, 1.104), (0.6175, 5.4, 1.104), (0.5831, 5.317, 1.104), (0.5, 5.282, 1.104), (0.4169, 5.317, 1.104), (0.4169, 5.483, 1.104), (0.05303, 5.353, 0.9895), (0.075, 5.3, 0.9851), (0.05303, 5.247, 0.9895), (0.2, 5.75, 1.104), (0.3061, 5.706, 1.104), (0.35, 5.6, 1.104), (0.3061, 5.494, 1.104), (0.2, 5.45, 1.104), (0.09393, 5.494, 1.104), (0.05, 5.6, 1.104), (0.09393, 5.706, 1.104), (0.4104, 5.333, 1.104), (0.35, 5.4, 1.104), (0.4104, 5.467, 1.104), (0.5, 5.55, 1.104), (0.6061, 5.506, 1.104), (0.65, 5.4, 1.104), (0.6061, 5.294, 1.104), (0.5, 5.25, 1.104), (0.3939, 5.294, 1.104), (0.3939, 5.506, 1.104), (0.4104, 5.467, 1.004), (0.4104, 5.333, 1.004), (0.2, 5.718, 1.004), (0.2831, 5.683, 1.004), (0.3175, 5.6, 1.004), (0.2831, 5.517, 1.004), (0.2, 5.482, 1.004), (0.1169, 5.517, 1.004), (0.08247, 5.6, 1.004), (0.1169, 5.683, 1.004), (0.3825, 5.4, 1.004), (0.5, 5.518, 1.004), (0.5831, 5.483, 1.004), (0.6175, 5.4, 1.004), (0.5831, 5.317, 1.004), (0.5, 5.282, 1.004), (0.4169, 5.317, 1.004), (0.4169, 5.483, 1.004), (0.7071, 5.695, -0.7071), (0.7071, 5.005, -0.7071), (0.3827, 5.695, -0.9239), (0.3827, 5.005, -0.9239), (0.7071, 5.695, -1.007), (0.7071, 5.005, -1.007), (0.3827, 5.695, -1.224), (0.3827, 5.005, -1.224), (0.4638, 5.695, -0.9129), (0.5449, 5.695, -1.115), (0.626, 5.695, -0.8045), (0.09567, 5.695, -1.024), (0.1913, 5.695, -1.262), (0.287, 5.695, -0.9862), (0.4638, 5.005, -0.9129), (0.5449, 5.005, -1.115), (0.626, 5.005, -0.8045), (0.09567, 5.005, -1.024), (0.1913, 5.005, -1.262), (0.287, 5.005, -0.9862), (0.1591, 2.859, 0.9684), (0.225, 2.7, 0.9552), (0.1591, 2.541, 0.9684), (0.1591, 4.059, 0.9684), (0.225, 3.9, 0.9552), (0.1591, 3.741, 0.9684), (0.1591, 1.659, 0.9684), (0.225, 1.5, 0.9552), (0.1591, 1.341, 0.9684), (1.0, 5.625, 0.0), (1.0, 5.175, 0.0), (0.9684, 5.241, 0.1591), (0.9552, 5.4, 0.225), (0.9684, 5.559, 0.1591), (0.9684, 5.559, -0.1591), (0.9552, 5.4, -0.225), (0.9684, 5.241, -0.1591), (1.778, 5.4, 0.0), (1.0, 2.925, 0.0), (1.0, 2.475, 0.0), (0.9684, 2.859, -0.1591), (0.9552, 2.7, -0.225), (0.9684, 2.541, -0.1591), (0.9684, 2.541, 0.1591), (0.9552, 2.7, 0.225), (0.9684, 2.859, 0.1591), (2.096, 2.7, 7.153e-07), (1.778, 2.7, 7.153e-07), (1.937, 5.25, 0.0), (1.937, 2.7, -0.1591), (1.937, 5.4, -0.1591), (2.096, 5.4, 0.0), (1.937, 5.4, 0.1591), (1.937, 5.55, 0.0), (1.937, 2.55, 7.153e-07), (1.937, 2.7, 0.1591), (1.937, 2.85, 4.768e-07), (0.0, 2.3, 1.0), (0.0, 3.1, 1.0), (-0.3827, 2.3, 0.9239), (-0.3827, 3.1, 0.9239), (-0.7071, 2.3, 0.7071), (-0.7071, 3.1, 0.7071), (-0.9239, 2.3, 0.3827), (-0.9239, 3.1, 0.3827), (-1.0, 2.3, 0.0), (-1.0, 3.1, 0.0), (-0.9239, 2.3, -0.3827), (-0.9239, 3.1, -0.3827), (-0.7071, 2.3, -0.7071), (-0.7071, 3.1, -0.7071), (-0.3827, 2.3, -0.9239), (-0.3827, 3.1, -0.9239), (0.0, 3.1, -1.0), (0.0, 2.3, -1.0), (0.0, 3.2, 0.75), (0.0, 2.2, 0.75), (-0.287, 3.2, 0.6929), (-0.287, 2.2, 0.6929), (-0.5303, 3.2, 0.5303), (-0.5303, 2.2, 0.5303), (-0.6929, 3.2, 0.287), (-0.6929, 2.2, 0.287), (-0.75, 3.2, 0.0), (-0.75, 2.2, 0.0), (-0.6929, 3.2, -0.287), (-0.6929, 2.2, -0.287), (-0.5303, 3.2, -0.5303), (-0.5303, 2.2, -0.5303), (-0.287, 3.2, -0.6929), (-0.287, 2.2, -0.6929), (0.0, 3.2, -0.75), (0.0, 2.2, -0.75), (0.0, 3.4, -0.75), (0.0, 4.4, -0.75), (-0.287, 3.4, -0.6929), (-0.287, 4.4, -0.6929), (-0.5303, 3.4, -0.5303), (-0.5303, 4.4, -0.5303), (-0.6929, 3.4, -0.287), (-0.6929, 4.4, -0.287), (-0.75, 3.4, 0.0), (-0.75, 4.4, 0.0), (-0.6929, 3.4, 0.287), (-0.6929, 4.4, 0.287), (-0.5303, 3.4, 0.5303), (-0.5303, 4.4, 0.5303), (-0.287, 3.4, 0.6929), (-0.287, 4.4, 0.6929), (0.0, 3.4, 0.75), (0.0, 4.4, 0.75), (0.0, 4.8, -0.75), (0.0, 5.8, -1.0), (-0.287, 4.8, -0.6929), (-0.3827, 5.8, -0.9239), (-0.5303, 4.8, -0.5303), (-0.7071, 5.8, -0.7071), (-0.6929, 4.8, -0.287), (-0.9239, 5.8, -0.3827), (-0.75, 4.8, 0.0), (-1.0, 5.8, 0.0), (-0.6929, 4.8, 0.287), (-0.9239, 5.8, 0.3827), (-0.5303, 4.8, 0.5303), (-0.7071, 5.8, 0.7071), (-0.287, 4.8, 0.6929), (-0.3827, 5.8, 0.9239), (0.0, 4.8, 0.75), (0.0, 5.8, 1.0), (0.0, 5.8, -0.9), (-0.3444, 5.8, -0.8315), (-0.6364, 5.8, -0.6364), (-0.8315, 5.8, -0.3444), (-0.9, 5.8, 0.0), (-0.8315, 5.8, 0.3444), (-0.6364, 5.8, 0.6364), (-0.3444, 5.8, 0.8315), (0.0, 5.8, 0.9), (0.0, 6.0, -0.9), (-0.3444, 6.0, -0.8315), (-0.6364, 6.0, -0.6364), (-0.6364, 6.0, 0.6364), (0.0, 3.5, -1.0), (0.0, 4.3, -1.0), (-0.3827, 4.3, -0.9239), (-0.3827, 3.5, -0.9239), (-0.7071, 4.3, -0.7071), (-0.7071, 3.5, -0.7071), (-0.9239, 4.3, -0.3827), (-0.9239, 3.5, -0.3827), (-1.0, 4.3, 0.0), (-1.0, 3.5, 0.0), (-0.9239, 4.3, 0.3827), (-0.9239, 3.5, 0.3827), (-0.7071, 4.3, 0.7071), (-0.7071, 3.5, 0.7071), (-0.3827, 4.3, 0.9239), (-0.3827, 3.5, 0.9239), (0.0, 4.3, 1.0), (0.0, 3.5, 1.0), (0.0, 1.0, -0.75), (0.0, 2.0, -0.75), (-0.287, 1.0, -0.6929), (-0.287, 2.0, -0.6929), (-0.5303, 1.0, -0.5303), (-0.5303, 2.0, -0.5303), (-0.6929, 1.0, -0.287), (-0.6929, 2.0, -0.287), (-0.75, 1.0, 0.0), (-0.75, 2.0, 0.0), (-0.6929, 1.0, 0.287), (-0.6929, 2.0, 0.287), (-0.5303, 1.0, 0.5303), (-0.5303, 2.0, 0.5303), (-0.287, 1.0, 0.6929), (-0.287, 2.0, 0.6929), (0.0, 1.0, 0.75), (0.0, 2.0, 0.75), (0.0, 1.1, -1.0), (0.0, 1.9, -1.0), (-0.3827, 1.9, -0.9239), (-0.3827, 1.1, -0.9239), (-0.7071, 1.9, -0.7071), (-0.7071, 1.1, -0.7071), (-0.9239, 1.9, -0.3827), (-0.9239, 1.1, -0.3827), (-1.0, 1.9, 0.0), (-1.0, 1.1, 0.0), (-0.9239, 1.9, 0.3827), (-0.9239, 1.1, 0.3827), (-0.7071, 1.9, 0.7071), (-0.7071, 1.1, 0.7071), (-0.3827, 1.9, 0.9239), (-0.3827, 1.1, 0.9239), (0.0, 1.9, 1.0), (0.0, 1.1, 1.0), (0.0, 4.9, -1.0), (-0.3827, 4.9, -0.9239), (-0.7071, 4.9, -0.7071), (-0.9239, 4.9, -0.3827), (-1.0, 4.9, 0.0), (-0.9239, 4.9, 0.3827), (-0.7071, 4.9, 0.7071), (-0.3827, 4.9, 0.9239), (0.0, 4.9, 1.0), (-1.0, 4.112, -0.2121), (-1.0, 4.015, -0.2772), (-1.0, 3.785, -0.2772), (-1.0, 3.623, -0.1148), (-1.044, 4.177, -0.1061), (-1.081, 4.112, -0.196), (-1.106, 4.015, -0.2561), (-1.115, 3.9, -0.2772), (-1.106, 3.785, -0.2561), (-1.081, 3.688, -0.196), (-1.044, 3.623, -0.1061), (-1.081, 4.177, -0.08118), (-1.15, 4.112, -0.15), (-1.196, 4.015, -0.196), (-1.212, 3.9, -0.2121), (-1.196, 3.785, -0.196), (-1.15, 3.688, -0.15), (-1.081, 3.623, -0.08118), (-1.106, 4.177, -0.04393), (-1.196, 4.112, -0.08118), (-1.256, 4.015, -0.1061), (-1.277, 3.9, -0.1148), (-1.256, 3.785, -0.1061), (-1.196, 3.688, -0.08118), (-1.106, 3.623, -0.04393), (-1.115, 4.177, -4.768e-07), (-1.212, 4.112, -4.768e-07), (-1.277, 4.015, -4.768e-07), (-1.3, 3.9, -2.384e-07), (-1.277, 3.785, -2.384e-07), (-1.212, 3.688, -2.384e-07), (-1.115, 3.623, -2.384e-07), (-1.106, 4.177, 0.04393), (-1.196, 4.112, 0.08118), (-1.256, 4.015, 0.1061), (-1.277, 3.9, 0.1148), (-1.256, 3.785, 0.1061), (-1.196, 3.688, 0.08118), (-1.106, 3.623, 0.04393), (-1.081, 4.177, 0.08118), (-1.15, 4.112, 0.15), (-1.196, 4.015, 0.196), (-1.212, 3.9, 0.2121), (-1.196, 3.785, 0.196), (-1.15, 3.688, 0.15), (-1.081, 3.623, 0.08118), (-1.044, 4.177, 0.1061), (-1.081, 4.112, 0.196), (-1.106, 4.015, 0.2561), (-1.115, 3.9, 0.2772), (-1.106, 3.785, 0.2561), (-1.081, 3.688, 0.196), (-1.044, 3.623, 0.1061), (-1.0, 4.177, 0.1148), (-1.0, 4.112, 0.2121), (-1.0, 4.015, 0.2772), (-1.0, 3.9, 0.3), (-1.0, 3.785, 0.2772), (-1.0, 3.688, 0.2121), (-1.0, 3.623, 0.1148), (-0.9, 3.6, -4.768e-07), (-0.9, 3.688, -0.2121), (-0.9, 3.9, -0.3), (-0.9, 4.177, -0.1148), (-0.9, 4.2, -4.768e-07), (-0.9, 3.623, 0.1148), (-0.9, 3.688, 0.2121), (-0.9, 3.785, 0.2772), (-0.9, 3.9, 0.3), (-0.9, 4.015, 0.2772), (-0.9, 4.112, 0.2121), (-0.9, 4.177, 0.1148), (-0.9, 3.623, -0.1148), (-0.9, 3.785, -0.2772), (-0.9, 4.015, -0.2772), (-0.9, 4.112, -0.2121), (-1.0, 4.2, -4.768e-07), (-1.0, 4.177, -0.1148), (-1.0, 3.9, -0.3), (-1.0, 3.688, -0.2121), (-1.0, 3.6, -4.768e-07), (-0.3827, 5.479, 0.9239), (-0.3827, 5.321, 0.9239), (-0.2, 5.75, 0.9602), (-0.3061, 5.706, 0.9391), (-0.35, 5.6, 0.9304), (-0.3061, 5.494, 0.9391), (-0.2, 5.45, 0.9602), (-0.09393, 5.494, 0.9813), (-0.05, 5.6, 0.9901), (-0.09393, 5.706, 0.9813), (-0.35, 5.4, 0.9304), (-0.5, 5.55, 0.8455), (-0.6061, 5.506, 0.7746), (-0.65, 5.4, 0.7453), (-0.6061, 5.294, 0.7746), (-0.5, 5.25, 0.8455), (-0.3939, 5.294, 0.9164), (-0.3939, 5.506, 0.9164), (-0.3827, 5.479, 1.104), (-0.3827, 5.321, 1.104), (-0.2, 5.718, 1.104), (-0.2831, 5.683, 1.104), (-0.3175, 5.6, 1.104), (-0.2831, 5.517, 1.104), (-0.2, 5.482, 1.104), (-0.1169, 5.517, 1.104), (-0.08247, 5.6, 1.104), (-0.1169, 5.683, 1.104), (-0.3825, 5.4, 1.104), (-0.5, 5.518, 1.104), (-0.5831, 5.483, 1.104), (-0.6175, 5.4, 1.104), (-0.5831, 5.317, 1.104), (-0.5, 5.282, 1.104), (-0.4169, 5.317, 1.104), (-0.4169, 5.483, 1.104), (0.0, 5.375, 1.0), (0.0, 5.225, 1.0), (-0.05303, 5.353, 0.9895), (-0.075, 5.3, 0.9851), (-0.05303, 5.247, 0.9895), (0.0, 5.3, 1.777), (-0.2, 5.75, 1.104), (-0.3061, 5.706, 1.104), (-0.35, 5.6, 1.104), (-0.3061, 5.494, 1.104), (-0.2, 5.45, 1.104), (-0.09393, 5.494, 1.104), (-0.05, 5.6, 1.104), (-0.09393, 5.706, 1.104), (-0.4104, 5.333, 1.104), (-0.35, 5.4, 1.104), (-0.4104, 5.467, 1.104), (-0.5, 5.55, 1.104), (-0.6061, 5.506, 1.104), (-0.65, 5.4, 1.104), (-0.6061, 5.294, 1.104), (-0.5, 5.25, 1.104), (-0.3939, 5.294, 1.104), (-0.3939, 5.506, 1.104), (-0.4104, 5.467, 1.004), (-0.4104, 5.333, 1.004), (-0.2, 5.718, 1.004), (-0.2831, 5.683, 1.004), (-0.3175, 5.6, 1.004), (-0.2831, 5.517, 1.004), (-0.2, 5.482, 1.004), (-0.1169, 5.517, 1.004), (-0.08247, 5.6, 1.004), (-0.1169, 5.683, 1.004), (-0.3825, 5.4, 1.004), (-0.5, 5.518, 1.004), (-0.5831, 5.483, 1.004), (-0.6175, 5.4, 1.004), (-0.5831, 5.317, 1.004), (-0.5, 5.282, 1.004), (-0.4169, 5.317, 1.004), (-0.4169, 5.483, 1.004), (-0.7071, 5.695, -0.7071), (-0.7071, 5.005, -0.7071), (0.0, 5.005, -1.0), (0.0, 5.695, -1.0), (-0.3827, 5.695, -0.9239), (-0.3827, 5.005, -0.9239), (-0.7071, 5.695, -1.007), (-0.7071, 5.005, -1.007), (0.0, 5.005, -1.3), (0.0, 5.695, -1.3), (-0.3827, 5.695, -1.224), (-0.3827, 5.005, -1.224), (-0.4638, 5.695, -0.9129), (-0.5449, 5.695, -1.115), (-0.626, 5.695, -0.8045), (-0.09567, 5.695, -1.024), (-0.1913, 5.695, -1.262), (-0.287, 5.695, -0.9862), (-0.4638, 5.005, -0.9129), (-0.5449, 5.005, -1.115), (-0.626, 5.005, -0.8045), (-0.09567, 5.005, -1.024), (-0.1913, 5.005, -1.262), (-0.287, 5.005, -0.9862), (0.0, 2.925, 1.0), (0.0, 2.475, 1.0), (0.0, 1.725, 1.0), (0.0, 1.275, 1.0), (0.0, 4.125, 1.0), (0.0, 3.675, 1.0), (-0.1591, 2.859, 0.9684), (-0.225, 2.7, 0.9552), (-0.1591, 2.541, 0.9684), (-0.1591, 4.059, 0.9684), (-0.225, 3.9, 0.9552), (-0.1591, 3.741, 0.9684), (-0.1591, 1.659, 0.9684), (-0.225, 1.5, 0.9552), (-0.1591, 1.341, 0.9684), (0.0, 2.7, 1.778), (0.0, 3.9, 1.778), (0.0, 1.5, 1.778), (-1.0, 5.625, 0.0), (-1.0, 5.175, 0.0), (-0.9684, 5.241, 0.1591), (-0.9552, 5.4, 0.225), (-0.9684, 5.559, 0.1591), (-0.9684, 5.559, -0.1591), (-0.9552, 5.4, -0.225), (-0.9684, 5.241, -0.1591), (-1.778, 5.4, 0.0), (-1.0, 2.925, 0.0), (-1.0, 2.475, 0.0), (-0.9684, 2.859, -0.1591), (-0.9552, 2.7, -0.225), (-0.9684, 2.541, -0.1591), (-0.9684, 2.541, 0.1591), (-0.9552, 2.7, 0.225), (-0.9684, 2.859, 0.1591), (-2.096, 2.7, 7.153e-07), (-1.778, 2.7, 7.153e-07), (-1.937, 5.25, 0.0), (-1.937, 2.7, -0.1591), (-1.937, 5.4, -0.1591), (-2.096, 5.4, 0.0), (-1.937, 5.4, 0.1591), (-1.937, 5.55, 0.0), (-1.937, 2.55, 7.153e-07), (-1.937, 2.7, 0.1591), (-1.937, 2.85, 4.768e-07)], [], [(82, 33, 29, 3), (8, 7, 13), (0, 82, 3, 4), (1, 0, 4, 5), (2, 1, 5, 6), (83, 2, 6, 7), (84, 83, 7, 8), (40, 84, 8), (33, 85, 29), (81, 80, 15, 16), (80, 79, 15), (3, 29, 9), (4, 3, 9, 10), (5, 4, 10, 11), (6, 5, 11, 12), (7, 6, 12, 13), (85, 48, 14, 33), (48, 81, 16, 14), (33, 14, 17, 82), (14, 16, 19, 17), (15, 79, 18), (16, 15, 18, 19), (17, 19, 22, 20), (18, 79, 21), (19, 18, 21, 22), (82, 17, 20, 0), (21, 79, 24), (22, 21, 24, 25), (0, 20, 23, 1), (20, 22, 25, 23), (25, 24, 27, 28), (1, 23, 26, 2), (23, 25, 28, 26), (24, 79, 27), (2, 26, 30, 83), (26, 28, 32, 30), (27, 79, 31), (28, 27, 31, 32), (31, 79, 35), (32, 31, 35, 36), (83, 30, 34, 84), (30, 32, 36, 34), (35, 79, 77), (36, 35, 77, 78), (84, 34, 76, 40), (34, 36, 78, 76), (84, 8, 13), (83, 84, 13), (83, 13, 12, 2), (2, 12, 11, 1), (1, 11, 10, 0), (0, 10, 9, 82), (82, 9, 33), (33, 9, 29), (87, 42, 41, 86), (75, 53, 46), (37, 43, 42, 87), (38, 44, 43, 37), (39, 45, 44, 38), (88, 46, 45, 39), (47, 75, 46, 88), (40, 75, 47), (86, 41, 85), (81, 56, 55, 80), (80, 55, 79), (42, 49, 41), (43, 50, 49, 42), (44, 51, 50, 43), (45, 52, 51, 44), (46, 53, 52, 45), (85, 86, 54, 48), (48, 54, 56, 81), (86, 87, 57, 54), (54, 57, 59, 56), (55, 58, 79), (56, 59, 58, 55), (57, 60, 62, 59), (58, 61, 79), (59, 62, 61, 58), (87, 37, 60, 57), (61, 64, 79), (62, 65, 64, 61), (37, 38, 63, 60), (60, 63, 65, 62), (65, 68, 67, 64), (38, 39, 66, 63), (63, 66, 68, 65), (64, 67, 79), (39, 88, 69, 66), (66, 69, 71, 68), (67, 70, 79), (68, 71, 70, 67), (70, 73, 79), (71, 74, 73, 70), (88, 47, 72, 69), (69, 72, 74, 71), (73, 77, 79), (74, 78, 77, 73), (47, 40, 76, 72), (72, 76, 78, 74), (47, 53, 75), (88, 53, 47), (88, 39, 52, 53), (39, 38, 51, 52), (38, 37, 50, 51), (37, 87, 49, 50), (87, 86, 49), (86, 41, 49), (113, 98, 426, 445), (98, 99, 427, 757, 389, 390, 391, 758, 426), (99, 112, 444, 427), (101, 114, 112, 99), (103, 116, 114, 101), (105, 118, 116, 103), (107, 120, 118, 105), (109, 122, 120, 107), (111, 124, 122, 109), (442, 460, 124, 111), (512, 463, 127, 164), (164, 127, 129, 166), (166, 129, 131, 168), (168, 131, 133, 170), (170, 133, 135, 172), (172, 135, 137, 174), (174, 137, 139, 176), (176, 139, 479, 527), (371, 736, 481, 141), (371, 141, 143, 369), (207, 370, 369, 143, 145, 208), (208, 145, 147, 398, 403, 404, 405, 399, 209), (209, 399, 400, 401, 402, 398, 147, 149, 210), (210, 149, 151, 211), (211, 151, 153, 294, 311, 305, 306, 307, 308, 309, 310, 295, 212), (212, 295, 304, 294, 153, 298, 299, 300, 301, 302, 497, 691, 330, 331, 332, 692, 573), (145, 143, 155, 156), (497, 153, 160, 506), (141, 481, 498, 154), (151, 149, 158, 159), (147, 145, 156, 157), (143, 141, 154, 155), (153, 151, 159, 160), (149, 147, 157, 158), (158, 157, 90, 91), (159, 158, 91, 162), (160, 159, 162, 163), (506, 160, 163, 96), (154, 498, 507, 92), (155, 154, 92, 161), (156, 155, 161, 89), (157, 156, 89, 90), (138, 177, 528, 478), (177, 176, 527, 761, 392, 393, 394, 762, 528), (136, 175, 177, 138), (175, 174, 176, 177), (134, 173, 175, 136), (173, 172, 174, 175), (132, 171, 173, 134), (171, 170, 172, 173), (130, 169, 171, 132), (169, 168, 170, 171), (128, 167, 169, 130), (167, 166, 168, 169), (126, 165, 167, 128), (165, 164, 166, 167), (462, 511, 165, 126), (511, 512, 164, 165), (115, 100, 98, 113), (100, 101, 99, 98), (117, 102, 100, 115), (102, 103, 101, 100), (119, 104, 102, 117), (104, 408, 412, 413, 414, 407, 105, 103, 102), (121, 106, 104, 119), (106, 107, 105, 407, 409, 410, 411, 408, 104), (123, 108, 106, 121), (108, 109, 107, 106), (125, 110, 108, 123), (110, 111, 109, 108), (461, 443, 110, 125), (443, 442, 111, 110), (529, 547, 193, 178), (547, 548, 192, 193), (193, 192, 194, 195), (180, 195, 197, 182), (199, 198, 200, 201), (186, 201, 203, 188), (548, 530, 179, 192), (196, 183, 185, 198), (202, 189, 191, 204), (190, 205, 564, 545), (195, 194, 196, 197), (178, 193, 195, 180), (182, 197, 199, 184), (197, 196, 198, 199), (201, 200, 202, 203), (184, 199, 201, 186), (188, 203, 205, 190), (203, 202, 204, 205), (194, 181, 183, 196), (192, 179, 181, 194), (200, 187, 189, 202), (198, 185, 187, 200), (205, 204, 563, 759, 395, 396, 397, 760, 564), (204, 191, 546, 563), (152, 212, 573, 496), (150, 211, 212, 152), (148, 210, 211, 150), (146, 209, 210, 148), (144, 208, 209, 146), (142, 207, 208, 144), (140, 206, 207, 142), (480, 565, 206, 140), (216, 292, 222, 223), (215, 291, 220, 221), (214, 213, 218, 219), (290, 289, 217), (293, 216, 223), (292, 215, 221, 222), (291, 214, 219, 220), (213, 290, 217, 218), (293, 223, 230), (222, 221, 228, 229), (220, 219, 226, 227), (218, 217, 224, 225), (223, 222, 229, 230), (221, 220, 227, 228), (219, 218, 225, 226), (217, 289, 224), (227, 226, 233, 234), (225, 224, 231, 232), (230, 229, 236, 237), (228, 227, 234, 235), (226, 225, 232, 233), (224, 289, 231), (293, 230, 237), (229, 228, 235, 236), (237, 236, 243, 244), (235, 234, 241, 242), (233, 232, 239, 240), (231, 289, 238), (293, 237, 244), (236, 235, 242, 243), (234, 233, 240, 241), (232, 231, 238, 239), (240, 239, 246, 247), (238, 289, 245), (293, 244, 251), (243, 242, 249, 250), (241, 240, 247, 248), (239, 238, 245, 246), (244, 243, 250, 251), (242, 241, 248, 249), (293, 251, 258), (250, 249, 256, 257), (248, 247, 254, 255), (246, 245, 252, 253), (251, 250, 257, 258), (249, 248, 255, 256), (247, 246, 253, 254), (245, 289, 252), (253, 252, 259, 260), (258, 257, 264, 265), (256, 255, 262, 263), (254, 253, 260, 261), (252, 289, 259), (293, 258, 265), (257, 256, 263, 264), (255, 254, 261, 262), (265, 264, 271, 272), (263, 262, 269, 270), (261, 260, 267, 268), (259, 289, 266), (293, 265, 272), (264, 263, 270, 271), (262, 261, 268, 269), (260, 259, 266, 267), (213, 214, 287, 288), (215, 292, 274, 286), (291, 215, 286, 275), (293, 272, 278, 273), (214, 291, 275, 287), (272, 271, 279, 278), (266, 289, 277, 284), (290, 213, 288, 276), (271, 270, 280, 279), (270, 269, 281, 280), (269, 268, 282, 281), (289, 290, 276, 277), (216, 293, 273, 285), (268, 267, 283, 282), (292, 216, 285, 274), (267, 266, 284, 283), (497, 302, 303, 296, 297, 298, 153), (308, 307, 346, 347), (303, 302, 339, 340), (307, 306, 345, 346), (322, 341, 352, 361), (316, 315, 354, 355), (341, 328, 367, 352), (296, 303, 340, 333), (297, 296, 333, 334), (309, 308, 347, 348), (304, 295, 313, 342), (298, 297, 334, 335), (310, 309, 348, 349), (294, 304, 342, 312), (299, 298, 335, 336), (295, 310, 349, 313), (300, 299, 336, 337), (311, 294, 312, 350), (301, 300, 337, 338), (305, 311, 350, 344), (306, 305, 344, 345), (302, 301, 338, 339), (332, 331, 696), (330, 691, 696), (692, 332, 696), (331, 330, 696), (314, 315, 334, 333), (315, 316, 335, 334), (316, 317, 336, 335), (317, 318, 337, 336), (318, 319, 338, 337), (319, 320, 339, 338), (320, 321, 340, 339), (321, 314, 333, 340), (341, 322, 342, 313), (322, 343, 312, 342), (323, 324, 345, 344), (324, 325, 346, 345), (325, 326, 347, 346), (326, 327, 348, 347), (327, 328, 349, 348), (328, 341, 313, 349), (343, 329, 350, 312), (329, 323, 344, 350), (354, 353, 360, 359, 358, 357, 356, 355), (351, 361, 352), (352, 367, 366, 365, 364, 363, 362, 368, 351), (329, 343, 351, 368), (317, 316, 355, 356), (343, 322, 361, 351), (323, 329, 368, 362), (318, 317, 356, 357), (324, 323, 362, 363), (319, 318, 357, 358), (325, 324, 363, 364), (320, 319, 358, 359), (326, 325, 364, 365), (321, 320, 359, 360), (327, 326, 365, 366), (314, 321, 360, 353), (328, 327, 366, 367), (315, 314, 353, 354), (736, 371, 375, 382, 381, 380, 742), (370, 372, 376, 383, 384, 385, 374), (565, 735, 372, 206), (206, 372, 370, 207), (388, 382, 375, 376), (385, 379, 373, 374), (369, 370, 374, 373), (372, 735, 741, 386, 387, 388, 376), (371, 369, 373, 379, 378, 377, 375), (127, 463, 479, 139, 137, 135, 133, 131, 129), (462, 126, 128, 130, 132, 134, 136, 138, 478), (444, 112, 114, 116, 118, 120, 122, 124, 460), (113, 445, 461, 125, 123, 121, 119, 117, 115), (546, 191, 189, 187, 185, 183, 181, 179, 530), (190, 545, 529, 178, 180, 182, 184, 186, 188), (384, 378, 379, 385), (383, 377, 378, 384), (376, 375, 377, 383), (386, 380, 381, 387), (387, 381, 382, 388), (741, 742, 380, 386), (480, 140, 142, 144, 146, 148, 150, 152, 496), (394, 393, 773), (393, 392, 773), (392, 761, 773), (762, 394, 773), (389, 757, 772), (395, 759, 774), (390, 389, 772), (396, 395, 774), (391, 390, 772), (397, 396, 774), (758, 391, 772), (760, 397, 774), (403, 398, 406), (405, 404, 406), (402, 401, 406), (400, 399, 406), (399, 405, 406), (404, 403, 406), (398, 402, 406), (401, 400, 406), (421, 420, 422), (409, 407, 416), (411, 410, 416), (420, 419, 422), (407, 414, 416), (413, 412, 416), (408, 411, 416), (410, 409, 416), (414, 413, 416), (412, 408, 416), (406, 421, 422), (419, 406, 422), (421, 406, 417), (406, 419, 417), (415, 418, 425), (419, 420, 417), (420, 421, 417), (424, 415, 425), (416, 424, 425), (418, 416, 425), (424, 416, 423), (416, 418, 423), (418, 415, 423), (415, 424, 423), (447, 445, 426, 428), (428, 426, 758, 765, 764, 763, 757, 427, 429), (429, 427, 444, 446), (431, 429, 446, 448), (433, 431, 448, 450), (435, 433, 450, 452), (437, 435, 452, 454), (439, 437, 454, 456), (441, 439, 456, 458), (442, 441, 458, 460), (512, 513, 465, 463), (513, 515, 467, 465), (515, 517, 469, 467), (517, 519, 471, 469), (519, 521, 473, 471), (521, 523, 475, 473), (523, 525, 477, 475), (525, 527, 479, 477), (737, 483, 481, 736), (737, 733, 485, 483), (567, 568, 487, 485, 733, 734), (568, 569, 776, 782, 781, 780, 775, 489, 487), (569, 570, 491, 489, 775, 779, 778, 777, 776), (570, 571, 493, 491), (571, 572, 656, 671, 670, 669, 668, 667, 666, 672, 655, 495, 493), (572, 573, 692, 695, 694, 693, 691, 497, 663, 662, 661, 660, 659, 495, 655, 665, 656), (487, 501, 500, 485), (497, 506, 505, 495), (483, 499, 498, 481), (493, 504, 503, 491), (489, 502, 501, 487), (485, 500, 499, 483), (495, 505, 504, 493), (491, 503, 502, 489), (503, 95, 94, 502), (504, 510, 95, 503), (505, 97, 510, 504), (506, 96, 97, 505), (499, 508, 507, 498), (500, 509, 508, 499), (501, 93, 509, 500), (502, 94, 93, 501), (476, 478, 528, 526), (526, 528, 762, 768, 767, 766, 761, 527, 525), (474, 476, 526, 524), (524, 526, 525, 523), (472, 474, 524, 522), (522, 524, 523, 521), (470, 472, 522, 520), (520, 522, 521, 519), (468, 470, 520, 518), (518, 520, 519, 517), (466, 468, 518, 516), (516, 518, 517, 515), (464, 466, 516, 514), (514, 516, 515, 513), (462, 464, 514, 511), (511, 514, 513, 512), (449, 447, 428, 430), (430, 428, 429, 431), (451, 449, 430, 432), (432, 430, 431, 433), (453, 451, 432, 434), (434, 432, 433, 435, 784, 791, 790, 789, 785), (455, 453, 434, 436), (436, 434, 785, 788, 787, 786, 784, 435, 437), (457, 455, 436, 438), (438, 436, 437, 439), (459, 457, 438, 440), (440, 438, 439, 441), (461, 459, 440, 443), (443, 440, 441, 442), (529, 531, 550, 547), (547, 550, 549, 548), (550, 552, 551, 549), (533, 535, 554, 552), (556, 558, 557, 555), (539, 541, 560, 558), (548, 549, 532, 530), (553, 555, 538, 536), (559, 561, 544, 542), (543, 545, 564, 562), (552, 554, 553, 551), (531, 533, 552, 550), (535, 537, 556, 554), (554, 556, 555, 553), (558, 560, 559, 557), (537, 539, 558, 556), (541, 543, 562, 560), (560, 562, 561, 559), (551, 553, 536, 534), (549, 551, 534, 532), (557, 559, 542, 540), (555, 557, 540, 538), (562, 564, 760, 771, 770, 769, 759, 563, 561), (561, 563, 546, 544), (494, 496, 573, 572), (492, 494, 572, 571), (490, 492, 571, 570), (488, 490, 570, 569), (486, 488, 569, 568), (484, 486, 568, 567), (482, 484, 567, 566), (480, 482, 566, 565), (577, 584, 583, 653), (576, 582, 581, 652), (575, 580, 579, 574), (651, 578, 650), (654, 584, 577), (653, 583, 582, 576), (652, 581, 580, 575), (574, 579, 578, 651), (654, 591, 584), (583, 590, 589, 582), (581, 588, 587, 580), (579, 586, 585, 578), (584, 591, 590, 583), (582, 589, 588, 581), (580, 587, 586, 579), (578, 585, 650), (588, 595, 594, 587), (586, 593, 592, 585), (591, 598, 597, 590), (589, 596, 595, 588), (587, 594, 593, 586), (585, 592, 650), (654, 598, 591), (590, 597, 596, 589), (598, 605, 604, 597), (596, 603, 602, 595), (594, 601, 600, 593), (592, 599, 650), (654, 605, 598), (597, 604, 603, 596), (595, 602, 601, 594), (593, 600, 599, 592), (601, 608, 607, 600), (599, 606, 650), (654, 612, 605), (604, 611, 610, 603), (602, 609, 608, 601), (600, 607, 606, 599), (605, 612, 611, 604), (603, 610, 609, 602), (654, 619, 612), (611, 618, 617, 610), (609, 616, 615, 608), (607, 614, 613, 606), (612, 619, 618, 611), (610, 617, 616, 609), (608, 615, 614, 607), (606, 613, 650), (614, 621, 620, 613), (619, 626, 625, 618), (617, 624, 623, 616), (615, 622, 621, 614), (613, 620, 650), (654, 626, 619), (618, 625, 624, 617), (616, 623, 622, 615), (626, 633, 632, 625), (624, 631, 630, 623), (622, 629, 628, 621), (620, 627, 650), (654, 633, 626), (625, 632, 631, 624), (623, 630, 629, 622), (621, 628, 627, 620), (574, 649, 648, 575), (576, 647, 635, 653), (652, 636, 647, 576), (654, 634, 639, 633), (575, 648, 636, 652), (633, 639, 640, 632), (627, 645, 638, 650), (651, 637, 649, 574), (632, 640, 641, 631), (631, 641, 642, 630), (630, 642, 643, 629), (650, 638, 637, 651), (577, 646, 634, 654), (629, 643, 644, 628), (653, 635, 646, 577), (628, 644, 645, 627), (497, 495, 659, 658, 657, 664, 663), (669, 711, 710, 668), (664, 704, 703, 663), (668, 710, 709, 667), (683, 725, 716, 705), (677, 719, 718, 676), (705, 716, 731, 689), (657, 697, 704, 664), (658, 698, 697, 657), (670, 712, 711, 669), (665, 706, 674, 656), (659, 699, 698, 658), (671, 713, 712, 670), (655, 673, 706, 665), (660, 700, 699, 659), (656, 674, 713, 671), (661, 701, 700, 660), (672, 714, 673, 655), (662, 702, 701, 661), (666, 708, 714, 672), (667, 709, 708, 666), (663, 703, 702, 662), (695, 696, 694), (693, 696, 691), (692, 696, 695), (694, 696, 693), (691, 696, 692), (675, 697, 698, 676), (676, 698, 699, 677), (677, 699, 700, 678), (678, 700, 701, 679), (679, 701, 702, 680), (680, 702, 703, 681), (681, 703, 704, 682), (682, 704, 697, 675), (705, 674, 706, 683), (683, 706, 673, 707), (684, 708, 709, 685), (685, 709, 710, 686), (686, 710, 711, 687), (687, 711, 712, 688), (688, 712, 713, 689), (689, 713, 674, 705), (707, 673, 714, 690), (690, 714, 708, 684), (718, 719, 720, 721, 722, 723, 724, 717), (715, 716, 725), (716, 715, 732, 726, 727, 728, 729, 730, 731), (690, 732, 715, 707), (678, 720, 719, 677), (707, 715, 725, 683), (684, 726, 732, 690), (679, 721, 720, 678), (685, 727, 726, 684), (680, 722, 721, 679), (686, 728, 727, 685), (681, 723, 722, 680), (687, 729, 728, 686), (682, 724, 723, 681), (688, 730, 729, 687), (675, 717, 724, 682), (689, 731, 730, 688), (676, 718, 717, 675), (736, 742, 748, 749, 750, 743, 737), (734, 740, 753, 752, 751, 744, 738), (565, 566, 738, 735), (566, 567, 734, 738), (756, 744, 743, 750), (753, 740, 739, 747), (733, 739, 740, 734), (738, 744, 756, 755, 754, 741, 735), (737, 743, 745, 746, 747, 739, 733), (465, 467, 469, 471, 473, 475, 477, 479, 463), (462, 478, 476, 474, 472, 470, 468, 466, 464), (444, 460, 458, 456, 454, 452, 450, 448, 446), (447, 449, 451, 453, 455, 457, 459, 461, 445), (546, 530, 532, 534, 536, 538, 540, 542, 544), (543, 541, 539, 537, 535, 533, 531, 529, 545), (752, 753, 747, 746), (751, 752, 746, 745), (744, 751, 745, 743), (754, 755, 749, 748), (755, 756, 750, 749), (741, 754, 748, 742), (480, 496, 494, 492, 490, 488, 486, 484, 482), (768, 773, 767), (767, 773, 766), (766, 773, 761), (762, 773, 768), (763, 772, 757), (769, 774, 759), (764, 772, 763), (770, 774, 769), (765, 772, 764), (771, 774, 770), (758, 772, 765), (760, 774, 771), (780, 783, 775), (782, 783, 781), (779, 783, 778), (777, 783, 776), (776, 783, 782), (781, 783, 780), (775, 783, 779), (778, 783, 777), (798, 799, 797), (786, 793, 784), (788, 793, 787), (797, 799, 796), (784, 793, 791), (790, 793, 789), (785, 793, 788), (787, 793, 786), (791, 793, 790), (789, 793, 785), (783, 799, 798), (796, 799, 783), (798, 794, 783), (783, 794, 796), (792, 802, 795), (796, 794, 797), (797, 794, 798), (801, 802, 792), (793, 802, 801), (795, 802, 793), (801, 800, 793), (793, 800, 795), (795, 800, 792), (792, 800, 801)])
me_cylinder.polygons.foreach_set('use_smooth', [True] * 733)
me_cylinder.polygons.foreach_set('material_index', [2, 0, 2, 2, 2, 2, 2, 2, 2, 5, 5, 0, 0, 0, 0, 0, 5, 5, 5, 5, 5, 5, 5, 5, 5, 5, 5, 5, 5, 5, 5, 5, 5, 5, 5, 5, 5, 5, 5, 5, 5, 5, 5, 5, 5, 5, 0, 0, 0, 0, 0, 0, 0, 0, 2, 0, 2, 2, 2, 2, 2, 2, 2, 5, 5, 0, 0, 0, 0, 0, 5, 5, 5, 5, 5, 5, 5, 5, 5, 5, 5, 5, 5, 5, 5, 5, 5, 5, 5, 5, 5, 5, 5, 5, 5, 5, 5, 5, 5, 5, 0, 0, 0, 0, 0, 0, 0, 0, 0, 0, 0, 0, 0, 0, 0, 0, 0, 0, 0, 0, 0, 0, 0, 0, 0, 0, 0, 0, 0, 0, 0, 0, 0, 0, 2, 2, 2, 2, 2, 2, 2, 2, 3, 3, 3, 3, 3, 3, 3, 3, 0, 0, 0, 0, 0, 0, 0, 0, 0, 0, 0, 0, 0, 0, 0, 0, 0, 0, 0, 0, 0, 0, 0, 0, 0, 0, 0, 0, 0, 0, 0, 0, 0, 0, 0, 0, 0, 0, 0, 0, 0, 0, 0, 0, 0, 0, 0, 0, 0, 0, 0, 0, 0, 0, 0, 0, 0, 0, 0, 0, 0, 0, 2, 2, 2, 2, 2, 2, 2, 2, 2, 2, 2, 2, 2, 2, 2, 2, 2, 2, 2, 2, 2, 2, 2, 2, 2, 2, 2, 2, 2, 2, 2, 2, 2, 2, 2, 2, 2, 2, 2, 2, 2, 2, 2, 2, 2, 2, 2, 2, 2, 2, 2, 2, 2, 2, 2, 2, 2, 2, 2, 2, 2, 2, 2, 2, 2, 2, 2, 2, 2, 2, 2, 2, 2, 2, 2, 2, 2, 2, 2, 2, 0, 2, 2, 2, 2, 2, 2, 2, 2, 2, 2, 2, 2, 2, 2, 2, 2, 2, 2, 2, 2, 2, 5, 5, 5, 5, 2, 2, 2, 2, 2, 2, 2, 2, 2, 2, 2, 2, 2, 2, 2, 2, 2, 2, 2, 2, 2, 2, 2, 2, 2, 2, 2, 2, 2, 2, 2, 2, 2, 2, 2, 2, 4, 4, 0, 0, 4, 4, 4, 4, 4, 2, 2, 2, 2, 2, 2, 4, 4, 4, 4, 4, 4, 0, 5, 5, 5, 5, 5, 5, 5, 5, 5, 5, 5, 5, 5, 5, 5, 5, 5, 5, 5, 5, 1, 5, 5, 1, 5, 5, 5, 5, 5, 5, 1, 1, 1, 1, 1, 1, 1, 1, 1, 1, 1, 1, 1, 1, 0, 0, 0, 0, 0, 0, 0, 0, 0, 0, 0, 0, 0, 0, 0, 0, 0, 0, 0, 0, 0, 0, 0, 0, 0, 0, 2, 2, 2, 2, 2, 2, 2, 2, 3, 3, 3, 3, 3, 3, 3, 3, 0, 0, 0, 0, 0, 0, 0, 0, 0, 0, 0, 0, 0, 0, 0, 0, 0, 0, 0, 0, 0, 0, 0, 0, 0, 0, 0, 0, 0, 0, 0, 0, 0, 0, 0, 0, 0, 0, 0, 0, 0, 0, 0, 0, 0, 0, 0, 0, 0, 0, 0, 0, 0, 0, 0, 0, 0, 0, 0, 0, 0, 0, 2, 2, 2, 2, 2, 2, 2, 2, 2, 2, 2, 2, 2, 2, 2, 2, 2, 2, 2, 2, 2, 2, 2, 2, 2, 2, 2, 2, 2, 2, 2, 2, 2, 2, 2, 2, 2, 2, 2, 2, 2, 2, 2, 2, 2, 2, 2, 2, 2, 2, 2, 2, 2, 2, 2, 2, 2, 2, 2, 2, 2, 2, 2, 2, 2, 2, 2, 2, 2, 2, 2, 2, 2, 2, 2, 2, 2, 2, 2, 2, 0, 2, 2, 2, 2, 2, 2, 2, 2, 2, 2, 2, 2, 2, 2, 2, 2, 2, 2, 2, 2, 2, 5, 5, 5, 5, 5, 2, 2, 2, 2, 2, 2, 2, 2, 2, 2, 2, 2, 2, 2, 2, 2, 2, 2, 2, 2, 2, 2, 2, 2, 2, 2, 2, 2, 2, 2, 2, 2, 2, 2, 2, 2, 4, 4, 0, 0, 4, 4, 4, 4, 4, 2, 2, 2, 2, 2, 2, 4, 4, 4, 4, 4, 4, 0, 5, 5, 5, 5, 5, 5, 5, 5, 5, 5, 5, 5, 5, 5, 5, 5, 5, 5, 5, 5, 1, 5, 5, 1, 5, 5, 5, 5, 5, 5, 1, 1, 1, 1, 1, 1, 1, 1, 1, 1, 1, 1, 1, 1])
_k = set([(398, 402), (398, 403), (399, 400), (399, 405), (400, 401), (401, 402), (403, 404), (404, 405), (775, 779), (775, 780), (776, 777), (776, 782), (777, 778), (778, 779), (780, 781), (781, 782)])
me_cylinder.attributes.new('sharp_edge', 'BOOLEAN', 'EDGE').data.foreach_set('value', [ (min(e.vertices), max(e.vertices)) in _k for e in me_cylinder.edges])
me_cylinder.materials.append(mat_metal)
me_cylinder.materials.append(mat_electric)
me_cylinder.materials.append(mat_dark)
me_cylinder.materials.append(mat_light)
me_cylinder.materials.append(mat_radiator)
me_cylinder.materials.append(mat_lightmetal)
me_cylinder.use_remesh_preserve_volume = False
me_cylinder.use_remesh_preserve_attributes = False
me_cylinder.use_mirror_vertex_groups = False
me_cylinder.update()
arm_armature = bpy.data.armatures.new('Armature')  # bones are not reproduced

# ---- objects
ob_armature = bpy.data.objects.new('Armature', arm_armature)
ob_hand_r = bpy.data.objects.new('Hand R', me_cylinder_005)
ob_hand_l = bpy.data.objects.new('Hand L', me_cylinder_004)
ob_joint_r = bpy.data.objects.new('Joint R', me_cylinder_003)
ob_joint_l = bpy.data.objects.new('Joint L', me_cylinder_002)
ob_cylinder = bpy.data.objects.new('Cylinder', me_cylinder)

# ---- transforms, parenting, visibility, modifiers, constraints
ob_armature.location = (0.0, 0.0, 0.0)
ob_armature.rotation_euler = (1.571, -0.0, 0.0)
ob_armature.display_type = 'WIRE'
ob_armature.show_in_front = True
ob_armature.lineart.crease_threshold = 0.0
ob_hand_r.parent = ob_armature
ob_hand_r.location = (0.0, 0.0, 0.0)
ob_hand_r.lineart.crease_threshold = 0.0
_vg = ob_hand_r.vertex_groups.new(name='Root')
_vg = ob_hand_r.vertex_groups.new(name='Bottom')
_vg = ob_hand_r.vertex_groups.new(name='Middle')
_vg = ob_hand_r.vertex_groups.new(name='Top')
_vg = ob_hand_r.vertex_groups.new(name='Head')
_vg = ob_hand_r.vertex_groups.new(name='Arm.L')
_vg = ob_hand_r.vertex_groups.new(name='Hand.L')
_vg = ob_hand_r.vertex_groups.new(name='Arm.R')
_vg = ob_hand_r.vertex_groups.new(name='Hand.R')
_vg.add([0, 1, 2, 3, 4, 5, 6, 7, 8, 9, 10, 11, 12, 13, 14, 15, 16, 17, 18, 19, 20, 21, 22, 23, 24, 25, 26, 27, 28, 29, 30, 31, 32, 33, 34, 35, 36, 37, 38, 39, 40, 41, 42, 43, 44, 45, 46, 47, 48, 49, 50, 51, 52, 53, 54, 55, 56, 57, 58, 59, 60, 61, 62, 63, 64, 65], 1.0, 'REPLACE')
_vg = ob_hand_r.vertex_groups.new(name='Head top')
_m = ob_hand_r.modifiers.new('Armature', 'ARMATURE')
_m.object = ob_armature
_m = ob_hand_r.modifiers.new('Auto Smooth', 'NODES')
_m.node_group = ng_auto_smooth
_gi = [s.identifier for s in ng_auto_smooth.interface.items_tree if s.item_type == 'SOCKET' and s.in_out == 'INPUT']
_m[_gi[1]] = 0.5236  # Angle
ob_hand_l.parent = ob_armature
ob_hand_l.location = (0.0, 0.0, 0.0)
ob_hand_l.lineart.crease_threshold = 0.0
_vg = ob_hand_l.vertex_groups.new(name='Root')
_vg = ob_hand_l.vertex_groups.new(name='Bottom')
_vg = ob_hand_l.vertex_groups.new(name='Middle')
_vg = ob_hand_l.vertex_groups.new(name='Top')
_vg = ob_hand_l.vertex_groups.new(name='Head')
_vg = ob_hand_l.vertex_groups.new(name='Arm.L')
_vg = ob_hand_l.vertex_groups.new(name='Hand.L')
_vg.add([0, 1, 2, 3, 4, 5, 6, 7, 8, 9, 10, 11, 12, 13, 14, 15, 16, 17, 18, 19, 20, 21, 22, 23, 24, 25, 26, 27, 28, 29, 30, 31, 32, 33, 34, 35, 36, 37, 38, 39, 40, 41, 42, 43, 44, 45, 46, 47, 48, 49, 50, 51, 52, 53, 54, 55, 56, 57, 58, 59, 60, 61, 62, 63, 64, 65], 1.0, 'REPLACE')
_vg = ob_hand_l.vertex_groups.new(name='Arm.R')
_vg = ob_hand_l.vertex_groups.new(name='Hand.R')
_vg = ob_hand_l.vertex_groups.new(name='Head top')
_m = ob_hand_l.modifiers.new('Armature', 'ARMATURE')
_m.object = ob_armature
_m = ob_hand_l.modifiers.new('Auto Smooth', 'NODES')
_m.node_group = ng_auto_smooth
_gi = [s.identifier for s in ng_auto_smooth.interface.items_tree if s.item_type == 'SOCKET' and s.in_out == 'INPUT']
_m[_gi[1]] = 0.5236  # Angle
ob_joint_r.parent = ob_armature
ob_joint_r.location = (0.0, 0.0, 0.0)
ob_joint_r.lineart.crease_threshold = 0.0
_vg = ob_joint_r.vertex_groups.new(name='Root')
_vg = ob_joint_r.vertex_groups.new(name='Bottom')
_vg = ob_joint_r.vertex_groups.new(name='Middle')
_vg = ob_joint_r.vertex_groups.new(name='Top')
_vg = ob_joint_r.vertex_groups.new(name='Head')
_vg = ob_joint_r.vertex_groups.new(name='Arm.L')
_vg = ob_joint_r.vertex_groups.new(name='Hand.L')
_vg = ob_joint_r.vertex_groups.new(name='Arm.R')
_vg.add([0, 1, 2, 3, 4, 5, 6, 7, 8, 9, 10, 11, 12, 13, 14, 15, 16, 17, 18, 19, 20, 21, 22, 23, 24, 25, 26, 27, 28, 29, 30, 31, 32, 33, 34, 35, 36, 37, 38, 39, 40, 41, 42, 43, 44, 45, 46, 47, 48, 49, 50, 51, 52, 53, 54, 55, 56, 57, 58, 59, 60, 61, 62, 63, 64, 65, 66, 67, 68, 69, 70, 71, 72, 73, 74, 75, 76, 77, 78, 79, 80, 81, 82, 83, 84, 85, 86, 87, 88, 89, 90, 91, 92, 93, 94, 95, 96, 97, 98, 99, 100, 101, 102, 103, 104, 105, 106, 107, 108, 109, 110, 111, 112, 113], 1.0, 'REPLACE')
_vg = ob_joint_r.vertex_groups.new(name='Hand.R')
_vg = ob_joint_r.vertex_groups.new(name='Head top')
_m = ob_joint_r.modifiers.new('Armature', 'ARMATURE')
_m.object = ob_armature
_m = ob_joint_r.modifiers.new('Auto Smooth', 'NODES')
_m.node_group = ng_auto_smooth
_gi = [s.identifier for s in ng_auto_smooth.interface.items_tree if s.item_type == 'SOCKET' and s.in_out == 'INPUT']
_m[_gi[1]] = 0.5236  # Angle
ob_joint_l.parent = ob_armature
ob_joint_l.location = (0.0, 0.0, 0.0)
ob_joint_l.lineart.crease_threshold = 0.0
_vg = ob_joint_l.vertex_groups.new(name='Root')
_vg = ob_joint_l.vertex_groups.new(name='Bottom')
_vg = ob_joint_l.vertex_groups.new(name='Middle')
_vg = ob_joint_l.vertex_groups.new(name='Top')
_vg = ob_joint_l.vertex_groups.new(name='Head')
_vg = ob_joint_l.vertex_groups.new(name='Arm.L')
_vg.add([0, 1, 2, 3, 4, 5, 6, 7, 8, 9, 10, 11, 12, 13, 14, 15, 16, 17, 18, 19, 20, 21, 22, 23, 24, 25, 26, 27, 28, 29, 30, 31, 32, 33, 34, 35, 36, 37, 38, 39, 40, 41, 42, 43, 44, 45, 46, 47, 48, 49, 50, 51, 52, 53, 54, 55, 56, 57, 58, 59, 60, 61, 62, 63, 64, 65, 66, 67, 68, 69, 70, 71, 72, 73, 74, 75, 76, 77, 78, 79, 80, 81, 82, 83, 84, 85, 86, 87, 88, 89, 90, 91, 92, 93, 94, 95, 96, 97, 98, 99, 100, 101, 102, 103, 104, 105, 106, 107, 108, 109, 110, 111, 112, 113], 1.0, 'REPLACE')
_vg = ob_joint_l.vertex_groups.new(name='Hand.L')
_vg = ob_joint_l.vertex_groups.new(name='Arm.R')
_vg = ob_joint_l.vertex_groups.new(name='Hand.R')
_vg = ob_joint_l.vertex_groups.new(name='Head top')
_m = ob_joint_l.modifiers.new('Armature', 'ARMATURE')
_m.object = ob_armature
_m = ob_joint_l.modifiers.new('Auto Smooth', 'NODES')
_m.node_group = ng_auto_smooth
_gi = [s.identifier for s in ng_auto_smooth.interface.items_tree if s.item_type == 'SOCKET' and s.in_out == 'INPUT']
_m[_gi[1]] = 0.5236  # Angle
ob_cylinder.parent = ob_armature
ob_cylinder.location = (0.0, 0.0, 0.0)
ob_cylinder.lineart.crease_threshold = 0.0
_vg = ob_cylinder.vertex_groups.new(name='Root')
_vg = ob_cylinder.vertex_groups.new(name='Bottom')
_vg.add([178, 179, 180, 181, 182, 183, 184, 185, 186, 187, 188, 189, 190, 191, 192, 193, 194, 195, 196, 197, 198, 199, 200, 201, 202, 203, 204, 205, 395, 396, 397, 529, 530, 531, 532, 533, 534, 535, 536, 537, 538, 539, 540, 541, 542, 543, 544, 545, 546, 547, 548, 549, 550, 551, 552, 553, 554, 555, 556, 557, 558, 559, 560, 561, 562, 563, 564, 759, 760, 769, 770, 771, 774], 1.0, 'REPLACE')
_vg = ob_cylinder.vertex_groups.new(name='Middle')
_vg.add([98, 99, 100, 101, 102, 103, 104, 105, 106, 107, 108, 109, 110, 111, 112, 113, 114, 115, 116, 117, 118, 119, 120, 121, 122, 123, 124, 125, 389, 390, 391, 407, 408, 409, 410, 411, 412, 413, 414, 415, 416, 418, 423, 424, 425, 426, 427, 428, 429, 430, 431, 432, 433, 434, 435, 436, 437, 438, 439, 440, 441, 442, 443, 444, 445, 446, 447, 448, 449, 450, 451, 452, 453, 454, 455, 456, 457, 458, 459, 460, 461, 757, 758, 763, 764, 765, 772, 784, 785, 786, 787, 788, 789, 790, 791, 792, 793, 795, 800, 801, 802], 1.0, 'REPLACE')
_vg = ob_cylinder.vertex_groups.new(name='Top')
for _i, _w in zip([126, 127, 128, 129, 130, 131, 132, 133, 134, 135, 136, 137, 138, 139, 164, 165, 166, 167, 168, 169, 170, 171, 172, 173, 174, 175, 176, 177, 213, 214, 215, 216, 217, 218, 219, 220, 221, 222, 223, 224, 225, 226, 227, 228, 229, 230, 231, 232, 233, 234, 235, 236, 237, 238, 239, 240, 241, 242, 243, 244, 245, 246, 247, 248, 249, 250, 251, 252, 253, 254, 255, 256, 257, 258, 259, 260, 261, 262, 263, 264, 265, 266, 267, 268, 269, 270, 271, 272, 273, 274, 275, 276, 277, 278, 279, 280, 281, 282, 283, 284, 285, 286, 287, 288, 289, 290, 291, 292, 293, 392, 393, 394, 462, 463, 464, 465, 466, 467, 468, 469, 470, 471, 472, 473, 474, 475, 476, 477, 478, 479, 511, 512, 513, 514, 515, 516, 517, 518, 519, 520, 521, 522, 523, 524, 525, 526, 527, 528, 574, 575, 576, 577, 578, 579, 580, 581, 582, 583, 584, 585, 586, 587, 588, 589, 590, 591, 592, 593, 594, 595, 596, 597, 598, 599, 600, 601, 602, 603, 604, 605, 606, 607, 608, 609, 610, 611, 612, 613, 614, 615, 616, 617, 618, 619, 620, 621, 622, 623, 624, 625, 626, 627, 628, 629, 630, 631, 632, 633, 634, 635, 636, 637, 638, 639, 640, 641, 642, 643, 644, 645, 646, 647, 648, 649, 650, 651, 652, 653, 654, 761, 762, 766, 767, 768, 773], [1.0, 1.0, 1.0, 1.0, 1.0, 1.0, 1.0, 1.0, 1.0, 1.0, 1.0, 1.0, 1.0, 1.0, 1.0, 1.0, 1.0, 1.0, 1.0, 1.0, 1.0, 1.0, 1.0, 1.0, 1.0, 1.0, 1.0, 1.0, 1.0, 1.0, 1.0, 1.0, 1.0, 1.0, 1.0, 1.0, 1.0, 1.0, 1.0, 1.0, 1.0, 1.0, 1.0, 1.0, 1.0, 1.0, 1.0, 1.0, 1.0, 1.0, 1.0, 1.0, 1.0, 1.0, 1.0, 1.0, 1.0, 1.0, 1.0, 1.0, 1.0, 1.0, 1.0, 1.0, 1.0, 1.0, 1.0, 1.0, 1.0, 1.0, 1.0, 1.0, 1.0, 1.0, 1.0, 1.0, 1.0, 1.0, 1.0, 1.0, 1.0, 1.0, 1.0, 1.0, 1.0, 1.0, 1.0, 1.0, 1.0, 1.0, 1.0, 1.0, 1.0, 1.0, 1.0, 1.0, 1.0, 1.0, 1.0, 1.0, 1.0, 1.0, 1.0, 1.0, 1.0, 1.0, 1.0, 1.0, 1.0, 1.0, 1.0, 1.0, 1.0, 1.0, 1.0, 1.0, 1.0, 1.0, 1.0, 1.0, 1.0, 1.0, 1.0, 1.0, 1.0, 1.0, 1.0, 1.0, 1.0, 1.0, 1.0, 1.0, 1.0, 1.0, 1.0, 1.0, 1.0, 1.0, 1.0, 1.0, 1.0, 1.0, 1.0, 1.0, 1.0, 1.0, 1.0, 1.0, 1.0, 1.0, 1.0, 1.0, 1.0, 1.0, 1.0, 1.0, 1.0, 1.0, 1.0, 1.0, 1.0, 1.0, 1.0, 1.0, 1.0, 1.0, 1.0, 1.0, 1.0, 1.0, 1.0, 1.0, 1.0, 1.0, 1.0, 1.0, 1.0, 1.0, 1.0, 1.0, 1.0, 1.0, 1.0, 1.0, 1.0, 1.0, 1.0, 1.0, 1.0, 1.0, 1.0, 1.0, 1.0, 1.0, 1.0, 1.0, 1.0, 1.0, 1.0, 1.0, 1.0, 1.0, 1.0, 1.0, 1.0, 1.0, 1.0, 1.0, 1.0, 1.0, 1.0, 1.0, 1.0, 1.0, 1.0, 1.0, 1.0, 1.0, 1.0, 1.0, 1.0, 1.0, 1.0, 1.0, 1.0, 1.0, 1.0, 1.0, 1.0, 1.0, 1.0, 1.0, 1.0, 1.0, 1.0]): _vg.add([_i], _w, 'REPLACE')
_vg = ob_cylinder.vertex_groups.new(name='Head')
for _i, _w in zip([0, 1, 2, 3, 4, 5, 6, 7, 8, 9, 10, 11, 12, 13, 14, 15, 16, 17, 18, 19, 20, 21, 22, 23, 24, 25, 26, 27, 28, 29, 30, 31, 32, 33, 34, 35, 36, 37, 38, 39, 40, 41, 42, 43, 44, 45, 46, 47, 48, 49, 50, 51, 52, 53, 54, 55, 56, 57, 58, 59, 60, 61, 62, 63, 64, 65, 66, 67, 68, 69, 70, 71, 72, 73, 74, 75, 76, 77, 78, 79, 80, 81, 82, 83, 84, 85, 86, 87, 88, 89, 90, 91, 92, 93, 94, 95, 96, 97, 133, 135, 137, 139, 140, 141, 142, 143, 144, 145, 146, 147, 148, 149, 150, 151, 152, 153, 154, 155, 156, 157, 158, 159, 160, 161, 162, 163, 206, 207, 208, 209, 210, 211, 212, 294, 295, 296, 297, 298, 299, 300, 301, 302, 303, 304, 305, 306, 307, 308, 309, 310, 311, 312, 313, 314, 315, 316, 317, 318, 319, 320, 321, 322, 323, 324, 325, 326, 327, 328, 329, 330, 331, 332, 333, 334, 335, 336, 337, 338, 339, 340, 341, 342, 343, 344, 345, 346, 347, 348, 349, 350, 351, 352, 353, 354, 355, 356, 357, 358, 359, 360, 361, 362, 363, 364, 365, 366, 367, 368, 369, 370, 371, 372, 373, 374, 375, 376, 377, 378, 379, 380, 381, 382, 383, 384, 385, 386, 387, 388, 398, 399, 400, 401, 402, 403, 404, 405, 406, 417, 419, 420, 421, 422, 480, 481, 482, 483, 484, 485, 486, 487, 488, 489, 490, 491, 492, 493, 494, 495, 496, 497, 498, 499, 500, 501, 502, 503, 504, 505, 506, 507, 508, 509, 510, 565, 566, 567, 568, 569, 570, 571, 572, 573, 655, 656, 657, 658, 659, 660, 661, 662, 663, 664, 665, 666, 667, 668, 669, 670, 671, 672, 673, 674, 675, 676, 677, 678, 679, 680, 681, 682, 683, 684, 685, 686, 687, 688, 689, 690, 691, 692, 693, 694, 695, 696, 697, 698, 699, 700, 701, 702, 703, 704, 705, 706, 707, 708, 709, 710, 711, 712, 713, 714, 715, 716, 717, 718, 719, 720, 721, 722, 723, 724, 725, 726, 727, 728, 729, 730, 731, 732, 733, 734, 735, 736, 737, 738, 739, 740, 741, 742, 743, 744, 745, 746, 747, 748, 749, 750, 751, 752, 753, 754, 755, 756, 775, 776, 777, 778, 779, 780, 781, 782, 783, 794, 796, 797, 798, 799], [0.0, 0.0, 0.0, 0.0, 0.0, 0.0, 0.0, 0.0, 0.0, 0.0, 0.0, 0.0, 0.0, 0.0, 0.0, 0.0, 0.0, 0.0, 0.0, 0.0, 0.0, 0.0, 0.0, 0.0, 0.0, 0.0, 0.0, 0.0, 0.0, 0.0, 0.0, 0.0, 0.0, 0.0, 0.0, 0.0, 0.0, 0.0, 0.0, 0.0, 0.0, 0.0, 0.0, 0.0, 0.0, 0.0, 0.0, 0.0, 0.0, 0.0, 0.0, 0.0, 0.0, 0.0, 0.0, 0.0, 0.0, 0.0, 0.0, 0.0, 0.0, 0.0, 0.0, 0.0, 0.0, 0.0, 0.0, 0.0, 0.0, 0.0, 0.0, 0.0, 0.0, 0.0, 0.0, 0.0, 0.0, 0.0, 0.0, 0.0, 0.0, 0.0, 0.0, 0.0, 0.0, 0.0, 0.0, 0.0, 0.0, 1.0, 1.0, 1.0, 1.0, 1.0, 1.0, 1.0, 1.0, 1.0, 0.0002185, 0.005589, 0.007421, 0.001531, 1.0, 1.0, 1.0, 1.0, 1.0, 1.0, 1.0, 1.0, 1.0, 1.0, 1.0, 1.0, 1.0, 1.0, 1.0, 1.0, 1.0, 1.0, 1.0, 1.0, 1.0, 1.0, 1.0, 1.0, 1.0, 1.0, 1.0, 1.0, 1.0, 1.0, 1.0, 1.0, 1.0, 1.0, 1.0, 1.0, 1.0, 1.0, 1.0, 1.0, 1.0, 1.0, 1.0, 1.0, 1.0, 1.0, 1.0, 1.0, 1.0, 1.0, 1.0, 1.0, 1.0, 1.0, 1.0, 1.0, 1.0, 1.0, 1.0, 1.0, 1.0, 1.0, 1.0, 1.0, 1.0, 1.0, 1.0, 1.0, 1.0, 1.0, 1.0, 1.0, 1.0, 1.0, 1.0, 1.0, 1.0, 1.0, 1.0, 1.0, 1.0, 1.0, 1.0, 1.0, 1.0, 1.0, 1.0, 1.0, 1.0, 1.0, 1.0, 1.0, 1.0, 1.0, 1.0, 1.0, 1.0, 1.0, 1.0, 1.0, 1.0, 1.0, 1.0, 1.0, 1.0, 1.0, 1.0, 1.0, 1.0, 1.0, 1.0, 1.0, 1.0, 1.0, 1.0, 1.0, 1.0, 1.0, 1.0, 1.0, 1.0, 1.0, 1.0, 1.0, 1.0, 1.0, 1.0, 1.0, 1.0, 1.0, 1.0, 1.0, 1.0, 1.0, 1.0, 1.0, 1.0, 1.0, 1.0, 1.0, 1.0, 1.0, 1.0, 1.0, 1.0, 1.0, 1.0, 1.0, 1.0, 1.0, 1.0, 1.0, 1.0, 1.0, 1.0, 1.0, 1.0, 1.0, 1.0, 1.0, 1.0, 1.0, 1.0, 1.0, 1.0, 1.0, 1.0, 1.0, 1.0, 1.0, 1.0, 1.0, 1.0, 1.0, 1.0, 1.0, 1.0, 1.0, 1.0, 1.0, 1.0, 1.0, 1.0, 1.0, 1.0, 1.0, 1.0, 1.0, 1.0, 1.0, 1.0, 1.0, 1.0, 1.0, 1.0, 1.0, 1.0, 1.0, 1.0, 1.0, 1.0, 1.0, 1.0, 1.0, 1.0, 1.0, 1.0, 1.0, 1.0, 1.0, 1.0, 1.0, 1.0, 1.0, 1.0, 1.0, 1.0, 1.0, 1.0, 1.0, 1.0, 1.0, 1.0, 1.0, 1.0, 1.0, 1.0, 1.0, 1.0, 1.0, 1.0, 1.0, 1.0, 1.0, 1.0, 1.0, 1.0, 1.0, 1.0, 1.0, 1.0, 1.0, 1.0, 1.0, 1.0, 1.0, 1.0, 1.0, 1.0, 1.0, 1.0, 1.0, 1.0, 1.0, 1.0, 1.0, 1.0, 1.0, 1.0, 1.0, 1.0, 1.0, 1.0, 1.0, 1.0, 1.0, 1.0, 1.0, 1.0, 1.0, 1.0, 1.0, 1.0, 1.0, 1.0, 1.0, 1.0, 1.0, 1.0, 1.0, 1.0, 1.0, 1.0, 1.0, 1.0, 1.0, 1.0, 1.0, 1.0, 1.0, 1.0, 1.0, 1.0, 1.0, 1.0, 1.0]): _vg.add([_i], _w, 'REPLACE')
_vg = ob_cylinder.vertex_groups.new(name='Arm.L')
_vg = ob_cylinder.vertex_groups.new(name='Hand.L')
_vg = ob_cylinder.vertex_groups.new(name='Arm.R')
_vg = ob_cylinder.vertex_groups.new(name='Hand.R')
_vg = ob_cylinder.vertex_groups.new(name='Head top')
for _i, _w in zip([0, 1, 2, 3, 4, 5, 6, 7, 8, 9, 10, 11, 12, 13, 14, 15, 16, 17, 18, 19, 20, 21, 22, 23, 24, 25, 26, 27, 28, 29, 30, 31, 32, 33, 34, 35, 36, 37, 38, 39, 40, 41, 42, 43, 44, 45, 46, 47, 48, 49, 50, 51, 52, 53, 54, 55, 56, 57, 58, 59, 60, 61, 62, 63, 64, 65, 66, 67, 68, 69, 70, 71, 72, 73, 74, 75, 76, 77, 78, 79, 80, 81, 82, 83, 84, 85, 86, 87, 88, 89, 90, 91, 92, 93, 94, 95, 96, 97, 129, 131, 133, 135, 137, 139, 141, 143, 144, 145, 146, 147, 148, 149, 150, 151, 152, 153, 154, 155, 156, 157, 158, 159, 160, 161, 162, 163, 168, 206, 208, 209, 210, 211, 212, 294, 295, 296, 297, 298, 299, 300, 301, 302, 303, 304, 305, 306, 307, 308, 309, 310, 311, 312, 313, 314, 315, 316, 317, 318, 319, 320, 321, 322, 323, 324, 325, 326, 327, 328, 329, 330, 331, 332, 333, 334, 335, 336, 337, 338, 339, 340, 341, 342, 343, 344, 345, 346, 347, 348, 349, 350, 351, 352, 353, 354, 355, 356, 357, 358, 359, 360, 361, 362, 363, 364, 365, 366, 367, 368, 369, 370, 371, 372, 373, 374, 375, 376, 377, 378, 379, 380, 381, 382, 383, 384, 385, 386, 387, 388, 398, 399, 400, 401, 402, 403, 404, 405, 406, 417, 419, 420, 421, 422, 480, 481, 482, 483, 484, 485, 486, 487, 488, 489, 490, 491, 492, 493, 494, 495, 496, 497, 498, 499, 500, 501, 502, 503, 504, 505, 506, 507, 508, 509, 510, 565, 566, 567, 568, 569, 570, 571, 572, 573, 655, 656, 657, 658, 659, 660, 661, 662, 663, 664, 665, 666, 667, 668, 669, 670, 671, 672, 673, 674, 675, 676, 677, 678, 679, 680, 681, 682, 683, 684, 685, 686, 687, 688, 689, 690, 691, 692, 693, 694, 695, 696, 697, 698, 699, 700, 701, 702, 703, 704, 705, 706, 707, 708, 709, 710, 711, 712, 713, 714, 715, 716, 717, 718, 719, 720, 721, 722, 723, 724, 726, 727, 728, 729, 730, 731, 732, 733, 734, 735, 736, 737, 738, 739, 740, 741, 742, 743, 744, 745, 746, 747, 748, 749, 750, 751, 752, 753, 754, 755, 756, 775, 776, 777, 778, 779, 780, 781, 782, 783, 794, 796, 797, 798, 799], [1.0, 1.0, 1.0, 1.0, 1.0, 1.0, 1.0, 1.0, 1.0, 0.9999, 0.9901, 0.999, 1.0, 1.0, 1.0, 1.0, 1.0, 1.0, 1.0, 1.0, 1.0, 1.0, 1.0, 1.0, 1.0, 1.0, 1.0, 1.0, 1.0, 1.0, 1.0, 1.0, 1.0, 1.0, 1.0, 1.0, 1.0, 1.0, 1.0, 1.0, 1.0, 1.0, 1.0, 1.0, 1.0, 1.0, 1.0, 1.0, 1.0, 1.0, 1.0, 1.0, 1.0, 1.0, 1.0, 1.0, 1.0, 1.0, 1.0, 1.0, 1.0, 1.0, 1.0, 1.0, 1.0, 1.0, 1.0, 1.0, 1.0, 1.0, 1.0, 1.0, 1.0, 1.0, 1.0, 1.0, 1.0, 1.0, 1.0, 1.0, 1.0, 1.0, 1.0, 1.0, 1.0, 1.0, 1.0, 1.0, 1.0, 0.0, 0.0, 0.0, 0.0, 0.0, 0.0, 0.0, 0.0, 0.0, 0.0, 0.0, 0.0, 0.0, 0.0, 0.0, 0.0, 0.0, 0.0, 0.0, 0.0, 0.0, 0.0, 0.0, 0.0, 0.0, 0.0, 0.0, 0.0, 0.0, 0.0, 0.0, 0.0, 0.0, 0.0, 0.0, 0.0, 0.0, 0.0, 0.0, 0.0, 0.0, 0.0, 0.0, 0.0, 0.0, 0.0, 0.0, 0.0, 0.0, 0.0, 0.0, 0.0, 0.0, 0.0, 0.0, 0.0, 0.0, 0.0, 0.0, 0.0, 0.0, 0.0, 0.0, 0.0, 0.0, 0.0, 0.0, 0.0, 0.0, 0.0, 0.0, 0.0, 0.0, 0.0, 0.0, 0.0, 0.0, 0.0, 0.0, 0.0, 0.0, 0.0, 0.0, 0.0, 0.0, 0.0, 0.0, 0.0, 0.0, 0.0, 0.0, 0.0, 0.0, 0.0, 0.0, 0.0, 0.0, 0.0, 0.0, 0.0, 0.0, 0.0, 0.0, 0.0, 0.0, 0.0, 0.0, 0.0, 0.0, 0.0, 0.0, 0.0, 0.0, 0.0, 0.0, 0.0, 0.0, 0.0, 0.0, 0.0, 0.0, 0.0, 0.0, 0.0, 0.0, 0.0, 0.0, 0.0, 0.0, 0.0, 0.0, 0.0, 0.0, 0.0, 0.0, 0.0, 0.0, 0.0, 0.0, 0.0, 0.0, 0.0, 0.0, 0.0, 0.0, 0.0, 0.0, 0.0, 0.0, 0.0, 0.0, 0.0, 0.0, 0.0, 0.0, 0.0, 0.0, 0.0, 0.0, 0.0, 0.0, 0.0, 0.0, 0.0, 0.0, 0.0, 0.0, 0.0, 0.0, 0.0, 0.0, 0.0, 0.0, 0.0, 0.0, 0.0, 0.0, 0.0, 0.0, 0.0, 0.0, 0.0, 0.0, 0.0, 0.0, 0.0, 0.0, 0.0, 0.0, 0.0, 0.0, 0.0, 0.0, 0.0, 0.0, 0.0, 0.0, 0.0, 0.0, 0.0, 0.0, 0.0, 0.0, 0.0, 0.0, 0.0, 0.0, 0.0, 0.0, 0.0, 0.0, 0.0, 0.0, 0.0, 0.0, 0.0, 0.0, 0.0, 0.0, 0.0, 0.0, 0.0, 0.0, 0.0, 0.0, 0.0, 0.0, 0.0, 0.0, 0.0, 0.0, 0.0, 0.0, 0.0, 0.0, 0.0, 0.0, 0.0, 0.0, 0.0, 0.0, 0.0, 0.0, 0.0, 0.0, 0.0, 0.0, 0.0, 0.0, 0.0, 0.0, 0.0, 0.0, 0.0, 0.0, 0.0, 0.0, 0.0, 0.0, 0.0, 0.0, 0.0, 0.0, 0.0, 0.0, 0.0, 0.0, 0.0, 0.0, 0.0, 0.0, 0.0, 0.0, 0.0, 0.0, 0.0, 0.0, 0.0, 0.0, 0.0, 0.0, 0.0, 0.0, 0.0, 0.0, 0.0, 0.0, 0.0, 0.0, 0.0, 0.0, 0.0, 0.0, 0.0, 0.0, 0.0, 0.0, 0.0, 0.0, 0.0, 0.0, 0.0, 0.0, 0.0, 0.0, 0.0, 0.0, 0.0]): _vg.add([_i], _w, 'REPLACE')
_m = ob_cylinder.modifiers.new('Armature', 'ARMATURE')
_m.object = ob_armature
_m = ob_cylinder.modifiers.new('Auto Smooth', 'NODES')
_m.node_group = ng_auto_smooth
_gi = [s.identifier for s in ng_auto_smooth.interface.items_tree if s.item_type == 'SOCKET' and s.in_out == 'INPUT']
_m[_gi[1]] = 0.5236  # Angle

# ---- collection membership
col_collection_1.objects.link(ob_armature)
col_collection_1.objects.link(ob_hand_r)
col_collection_1.objects.link(ob_hand_l)
col_collection_1.objects.link(ob_joint_r)
col_collection_1.objects.link(ob_joint_l)
col_collection_1.objects.link(ob_cylinder)

# ---- scene / render settings (as saved in the file)
scene.frame_start = 1; scene.frame_end = 250; scene.frame_set(1)
scene.render.engine = 'BLENDER_EEVEE_NEXT'
scene.render.resolution_percentage = 50
scene.render.dither_intensity = 0.0
scene.cycles.use_denoising = False
scene.cycles.samples = 128
scene.cycles.sampling_pattern = 'TABULATED_SOBOL'
scene.cycles.use_adaptive_sampling = False
scene.cycles.use_light_tree = False
scene.cycles.blur_glossy = 0.0
scene.cycles.sample_clamp_indirect = 0.0
scene.view_settings.view_transform = 'Standard'
bpy.context.view_layer.update()

# ---- added for rendering (the .blend has no active camera and no usable light): camera, sun
cam_auto = bpy.data.cameras.new('AutoCamera')
cam_auto.lens = 50.0
cam_auto.sensor_width = 36.0
cam_auto.clip_end = 1000.0
ob_auto_camera = bpy.data.objects.new('AutoCamera', cam_auto)
scene.collection.objects.link(ob_auto_camera)
ob_auto_camera.location = (10.1113, -12.3724, 11.989)
ob_auto_camera.rotation_euler = (1.09748, -7.21219e-08, 0.694738)
scene.camera = ob_auto_camera
light_auto_sun = bpy.data.lights.new('AutoSun', 'SUN')
light_auto_sun.energy = 3.0
light_auto_sun.angle = 0.0523599
ob_auto_sun = bpy.data.objects.new('AutoSun', light_auto_sun)
scene.collection.objects.link(ob_auto_sun)
ob_auto_sun.rotation_euler = (0.872665, 0.174533, 0.523599)
bpy.context.view_layer.update()
